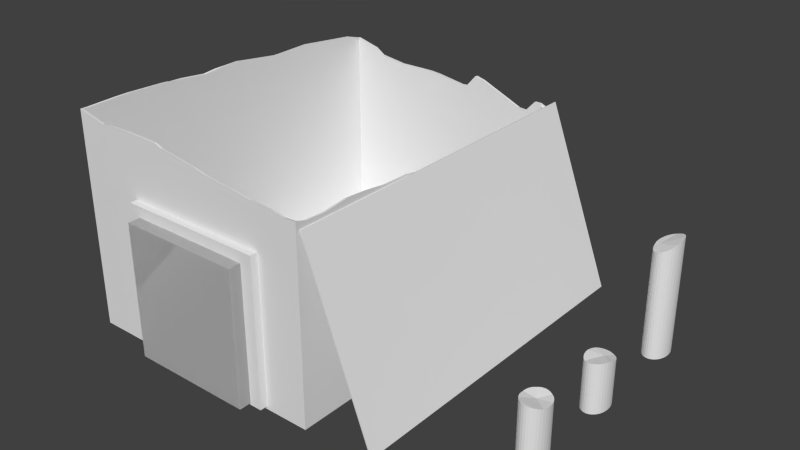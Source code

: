 # Source: egypt_farm_construction1.blend  (saved by Blender 2.75.0; exported with 4.5.12 LTS)
import bpy
from mathutils import Matrix  # noqa: F401  (used for matrix-valued properties, if any)

bpy.ops.wm.read_factory_settings(use_empty=True)
scene = bpy.context.scene
scene.name = 'Scene'

# ---- collections
col_collection_1 = bpy.data.collections.new('Collection 1'); scene.collection.children.link(col_collection_1)

# ---- materials (node trees are filled in below, after node groups)
mat_greek_farm_door = bpy.data.materials.new('greek_farm_door')
mat_greek_farm_door.alpha_threshold = 0.0
mat_greek_farm_door.use_transparent_shadow = False
mat_greek_farm_door.roughness = 0.5
mat_greek_farm_columns = bpy.data.materials.new('greek_farm_columns')
mat_greek_farm_columns.alpha_threshold = 0.0
mat_greek_farm_columns.use_transparent_shadow = False
mat_greek_farm_columns.roughness = 0.5
mat_greek_farm_walls = bpy.data.materials.new('greek_farm_walls')
mat_greek_farm_walls.alpha_threshold = 0.0
mat_greek_farm_walls.use_transparent_shadow = False
mat_greek_farm_walls.roughness = 0.5

# ---- material node trees

# ---- world
world_world = bpy.data.worlds.new('World'); scene.world = world_world
world_world.color = (0.05088, 0.05088, 0.05088)
world_world.use_sun_shadow = False
world_world.sun_shadow_jitter_overblur = 0.0
world_world.cycles.sampling_method = 'MANUAL'
world_world.cycles.sample_map_resolution = 256

# ---- meshes
me_plane_003 = bpy.data.meshes.new('Plane.003')
me_plane_003.from_pydata([(2.785, 1.104, -1.554), (2.784, 0.07227, -1.554), (2.763, 0.07226, -1.557), (2.763, 1.095, -1.557), (2.805, 1.112, -1.546), (2.805, 0.07227, -1.546), (2.741, 0.07226, -1.554), (2.741, 1.088, -1.554), (2.749, 1.09, -1.555), (2.824, 1.12, -1.531), (2.824, 0.07228, -1.531), (2.721, 0.07225, -1.546), (2.721, 1.082, -1.546), (2.841, 1.126, -1.512), (2.841, 0.07228, -1.512), (2.701, 0.07225, -1.531), (2.702, 1.076, -1.531), (2.855, 1.13, -1.489), (2.855, 0.07228, -1.489), (2.871, 0.07229, -1.433), (2.685, 0.07224, -1.512), (2.685, 1.07, -1.512), (2.86, 1.131, -1.476), (2.865, 1.132, -1.462), (2.865, 0.07228, -1.462), (2.671, 0.07224, -1.317), (2.661, 0.07224, -1.462), (2.671, 0.07224, -1.489), (2.671, 1.064, -1.489), (2.871, 1.13, -1.433), (2.763, 0.07226, -1.248), (2.661, 1.059, -1.462), (2.873, 1.127, -1.403), (2.873, 0.07229, -1.403), (2.721, 0.07225, -1.26), (2.865, 0.07228, -1.344), (2.652, 0.07224, -1.403), (2.654, 0.07224, -1.433), (2.655, 1.054, -1.433), (2.871, 1.122, -1.373), (2.871, 0.07229, -1.373), (2.741, 0.07226, -1.251), (2.685, 0.07224, -1.293), (2.805, 0.07227, -1.26), (2.661, 0.07224, -1.344), (2.653, 1.049, -1.403), (2.653, 1.051, -1.407), (2.865, 1.116, -1.344), (2.763, 1.05, -1.248), (2.762, 1.05, -1.248), (2.741, 1.042, -1.251), (2.721, 1.036, -1.26), (2.701, 0.07225, -1.274), (2.671, 1.03, -1.317), (2.685, 1.03, -1.293), (2.784, 0.07227, -1.251), (2.841, 0.07228, -1.293), (2.661, 1.032, -1.344), (2.654, 0.07224, -1.373), (2.655, 1.039, -1.373), (2.859, 1.112, -1.329), (2.855, 1.107, -1.317), (2.855, 0.07228, -1.317), (2.785, 1.059, -1.251), (2.702, 1.032, -1.274), (2.692, 1.031, -1.285), (2.805, 1.07, -1.26), (2.824, 0.07228, -1.274), (2.659, 1.033, -1.351), (2.841, 1.095, -1.293), (2.824, 1.083, -1.274), (2.822, 1.081, -1.272), (2.696, 1.057, -1.375), (2.784, 0.4659, -0.5953), (2.784, 0.07227, -0.5953), (2.763, 0.07226, -0.5982), (2.763, 0.4695, -0.5982), (2.805, 0.4637, -0.5865), (2.805, 0.07227, -0.5865), (2.824, 0.07228, -0.5722), (2.841, 0.07228, -0.553), (2.855, 0.07228, -0.5296), (2.865, 0.07228, -0.5028), (2.871, 0.07229, -0.4738), (2.873, 0.07229, -0.4437), (2.871, 0.07229, -0.4136), (2.865, 0.07228, -0.3846), (2.855, 0.07228, -0.3578), (2.841, 0.07228, -0.3344), (2.824, 0.07228, -0.3152), (2.805, 0.07227, -0.3009), (2.784, 0.07227, -0.2921), (2.763, 0.07226, -0.2892), (2.741, 0.07226, -0.2921), (2.721, 0.07225, -0.3009), (2.701, 0.07225, -0.3152), (2.685, 0.07224, -0.3344), (2.671, 0.07224, -0.3578), (2.661, 0.07224, -0.3846), (2.654, 0.07224, -0.4136), (2.652, 0.07224, -0.4437), (2.654, 0.07224, -0.4738), (2.661, 0.07224, -0.5028), (2.671, 0.07224, -0.5296), (2.685, 0.07224, -0.553), (2.701, 0.07225, -0.5722), (2.721, 0.07225, -0.5865), (2.741, 0.07226, -0.5953), (2.741, 0.4744, -0.5953), (2.807, 0.4637, -0.5849), (2.824, 0.4668, -0.5722), (2.841, 0.4717, -0.553), (2.855, 0.478, -0.5296), (2.863, 0.4838, -0.5082), (2.865, 0.4855, -0.5028), (2.871, 0.495, -0.4738), (2.873, 0.5049, -0.4437), (2.871, 0.5149, -0.4136), (2.867, 0.5205, -0.3967), (2.865, 0.5221, -0.3846), (2.855, 0.525, -0.3578), (2.841, 0.5268, -0.3344), (2.824, 0.5276, -0.3152), (2.805, 0.5272, -0.3009), (2.784, 0.5258, -0.2921), (2.763, 0.5232, -0.2892), (2.741, 0.5198, -0.2921), (2.721, 0.5155, -0.3009), (2.709, 0.5123, -0.3099), (2.702, 0.5134, -0.3152), (2.685, 0.5157, -0.3344), (2.671, 0.5172, -0.3578), (2.661, 0.5178, -0.3846), (2.655, 0.5176, -0.4136), (2.652, 0.5165, -0.4437), (2.653, 0.5163, -0.4469), (2.655, 0.5124, -0.4738), (2.661, 0.5075, -0.5028), (2.671, 0.5022, -0.5296), (2.672, 0.5018, -0.5317), (2.685, 0.4947, -0.553), (2.702, 0.4872, -0.5722), (2.721, 0.4804, -0.5865), (2.784, 0.5865, 0.2749), (2.784, 0.07227, 0.2749), (2.763, 0.07226, 0.2719), (2.763, 0.5923, 0.2719), (2.804, 0.5807, 0.2833), (2.805, 0.5807, 0.2837), (2.805, 0.07227, 0.2837), (2.824, 0.07228, 0.298), (2.841, 0.07228, 0.3172), (2.855, 0.07228, 0.3406), (2.865, 0.07228, 0.3673), (2.871, 0.07229, 0.3963), (2.873, 0.07229, 0.4265), (2.871, 0.07229, 0.4566), (2.865, 0.07228, 0.4856), (2.855, 0.07228, 0.5123), (2.841, 0.07228, 0.5357), (2.824, 0.07228, 0.555), (2.805, 0.07227, 0.5692), (2.784, 0.07227, 0.578), (2.763, 0.07226, 0.581), (2.741, 0.07226, 0.578), (2.721, 0.07225, 0.5692), (2.701, 0.07225, 0.555), (2.685, 0.07224, 0.5357), (2.671, 0.07224, 0.5123), (2.661, 0.07224, 0.4856), (2.654, 0.07224, 0.4566), (2.652, 0.07224, 0.4265), (2.654, 0.07224, 0.3963), (2.661, 0.07224, 0.3673), (2.671, 0.07224, 0.3406), (2.685, 0.07224, 0.3172), (2.701, 0.07225, 0.298), (2.721, 0.07225, 0.2837), (2.741, 0.07226, 0.2749), (2.741, 0.5974, 0.2749), (2.824, 0.5805, 0.298), (2.841, 0.5804, 0.3172), (2.855, 0.5804, 0.3406), (2.863, 0.5805, 0.3629), (2.865, 0.581, 0.3673), (2.871, 0.5846, 0.3963), (2.873, 0.5883, 0.4265), (2.871, 0.5919, 0.4566), (2.865, 0.5954, 0.4856), (2.864, 0.5957, 0.4879), (2.855, 0.6048, 0.5123), (2.841, 0.6142, 0.5357), (2.836, 0.6167, 0.5412), (2.824, 0.6218, 0.555), (2.805, 0.6283, 0.5692), (2.784, 0.6338, 0.578), (2.763, 0.638, 0.581), (2.741, 0.6409, 0.578), (2.721, 0.6423, 0.5692), (2.718, 0.6423, 0.5676), (2.702, 0.6408, 0.555), (2.685, 0.6371, 0.5357), (2.678, 0.6344, 0.5242), (2.671, 0.6338, 0.5123), (2.661, 0.6307, 0.4856), (2.655, 0.6258, 0.4566), (2.653, 0.62, 0.4288), (2.652, 0.6201, 0.4265), (2.655, 0.6194, 0.3963), (2.661, 0.6172, 0.3673), (2.671, 0.6135, 0.3406), (2.685, 0.6084, 0.3172), (2.689, 0.607, 0.313), (2.702, 0.6052, 0.298), (2.721, 0.6018, 0.2837), (2.769, 0.4921, -0.4881), (2.749, 0.5833, 0.396), (0.8979, 1.441, 1.07), (0.8976, 0.1151, 1.07), (0.8979, 1.441, 1.297), (0.8976, 0.1151, 1.297), (-0.4287, 1.441, 1.07), (-0.429, 0.1148, 1.07), (-0.4287, 1.441, 1.297), (-0.429, 0.1148, 1.297), (0.8871, 1.43, 1.085), (0.8868, 0.1259, 1.085), (0.8871, 1.43, 1.282), (0.8868, 0.1259, 1.282), (-0.4179, 1.43, 1.085), (-0.4182, 0.1256, 1.085), (-0.4179, 1.43, 1.282), (-0.4182, 0.1256, 1.282), (1.311, 1.739, 1.199), (1.921, 0.1224, 1.199), (1.311, 1.739, -1.945), (1.921, 0.1224, -1.945), (-0.3292, 0.1344, 1.396), (-0.329, 1.339, 1.396), (-0.3292, 0.1344, 1.186), (-0.329, 1.339, 1.186), (0.7859, 0.1346, 1.396), (0.7862, 1.34, 1.396), (0.7859, 0.1346, 1.186), (0.7862, 1.34, 1.186), (-0.326, 0.1378, 1.395), (-0.3257, 1.336, 1.395), (-0.326, 0.1378, 1.187), (-0.3257, 1.336, 1.187), (0.7827, 0.1381, 1.395), (0.783, 1.336, 1.395), (0.7827, 0.1381, 1.187), (0.783, 1.336, 1.187), (-0.326, 0.1378, 1.395), (-0.3257, 1.336, 1.395), (-0.326, 0.1378, 1.187), (-0.3257, 1.336, 1.187), (0.7827, 0.1381, 1.395), (0.783, 1.336, 1.395), (0.7827, 0.1381, 1.187), (0.783, 1.336, 1.187), (-0.3292, 0.1344, 1.396), (-0.329, 1.339, 1.396), (-0.3292, 0.1344, 1.186), (-0.329, 1.339, 1.186), (0.7859, 0.1346, 1.396), (0.7862, 1.34, 1.396), (0.7859, 0.1346, 1.186), (0.7862, 1.34, 1.186), (-1.024, 1.821, -2.024), (-1.025, 0.08908, -2.024), (-1.025, 0.08908, 1.23), (-1.024, 2.042, 1.23), (-1.024, 2.041, 1.165), (-1.024, 2.047, 0.894), (-1.024, 2.047, 0.7742), (-1.024, 2.032, 0.4273), (-1.024, 2.028, 0.3713), (-1.024, 2.024, 0.3588), (-1.024, 2.017, 0.2242), (-1.024, 1.992, -0.0006244), (-1.024, 1.99, -0.02382), (-1.024, 2.001, -0.1598), (-1.024, 2.003, -0.4057), (-1.024, 1.996, -0.4515), (-1.024, 1.941, -0.8534), (-1.024, 1.94, -0.9109), (-1.024, 1.945, -1.258), (-1.024, 1.942, -1.273), (-1.024, 1.883, -1.782), (-1.024, 1.878, -1.83), (1.3, 1.585, -2.024), (1.299, 0.08961, -2.024), (-1.006, 1.828, -2.024), (-0.7915, 1.773, -2.024), (-0.704, 1.716, -2.024), (-0.4487, 1.682, -2.024), (-0.355, 1.684, -2.024), (-0.1128, 1.686, -2.024), (-0.01305, 1.678, -2.024), (0.2621, 1.637, -2.024), (0.3224, 1.642, -2.024), (0.4185, 1.753, -2.024), (0.4985, 1.733, -2.024), (0.9, 1.564, -2.024), (0.9777, 1.56, -2.024), (1.068, 1.66, -2.024), (1.121, 1.659, -2.024), (1.299, 0.08961, 1.23), (1.3, 1.814, 1.23), (1.184, 1.807, 1.23), (1.077, 1.825, 1.23), (0.8596, 1.836, 1.23), (0.7446, 1.853, 1.23), (0.6229, 1.867, 1.23), (0.4121, 1.89, 1.23), (0.2737, 1.919, 1.23), (0.1226, 1.941, 1.23), (-0.07426, 1.969, 1.23), (-0.1345, 1.991, 1.23), (-0.3919, 1.996, 1.23), (-0.4579, 1.998, 1.23), (-0.6689, 1.991, 1.23), (-0.7517, 1.981, 1.23), (1.3, 1.569, -1.832), (1.3, 1.582, -1.614), (1.3, 1.567, -1.386), (1.3, 1.601, -1.285), (1.3, 1.685, -1.06), (1.3, 1.708, -0.7598), (1.3, 1.671, -0.5065), (1.3, 1.678, -0.2986), (1.3, 1.706, -0.161), (1.3, 1.747, 0.06882), (1.3, 1.754, 0.3056), (1.3, 1.784, 0.524), (1.3, 1.799, 0.7216), (1.3, 1.774, 0.9631), (1.3, 1.783, 1.132), (-1.014, 0.09992, 1.215), (-1.014, 0.09992, -2.009), (-1.012, 1.831, -2.006), (-1.012, 1.882, -1.833), (-1.012, 1.886, -1.8), (-1.012, 1.943, -1.305), (-1.012, 1.944, -1.271), (-1.012, 1.945, -1.267), (-1.012, 1.946, -1.25), (-1.012, 1.941, -0.9093), (-1.012, 1.942, -0.8664), (-1.012, 1.999, -0.4469), (-1.012, 2.003, -0.4178), (-1.012, 2.002, -0.262), (-1.012, 1.983, -0.03853), (-1.012, 1.987, -0.0004494), (-1.012, 2.026, 0.3554), (-1.012, 2.027, 0.3568), (-1.012, 2.044, 0.7561), (-1.012, 2.043, 0.8964), (-1.012, 2.037, 1.154), (-1.012, 2.039, 1.212), (1.288, 0.1004, 1.215), (-0.7529, 1.981, 1.212), (-0.653, 1.992, 1.212), (-0.454, 1.999, 1.212), (-0.3783, 1.997, 1.212), (-0.1342, 1.993, 1.212), (-0.06253, 1.966, 1.212), (0.1246, 1.94, 1.212), (0.293, 1.915, 1.212), (0.4111, 1.89, 1.212), (0.6352, 1.865, 1.212), (0.7474, 1.853, 1.212), (0.8769, 1.834, 1.212), (1.081, 1.824, 1.212), (1.205, 1.803, 1.212), (1.287, 1.808, 1.212), (1.288, 0.1004, -2.009), (1.287, 1.589, -2.007), (1.121, 1.657, -2.006), (1.061, 1.659, -2.006), (0.9743, 1.563, -2.007), (0.8823, 1.568, -2.007), (0.4981, 1.73, -2.006), (0.4089, 1.752, -2.006), (0.3186, 1.647, -2.006), (0.2458, 1.641, -2.007), (-0.01436, 1.68, -2.006), (-0.1262, 1.69, -2.006), (-0.3568, 1.687, -2.006), (-0.4648, 1.685, -2.006), (-0.7068, 1.718, -2.006), (-0.8098, 1.784, -2.006), (-1.004, 1.835, -2.006), (1.287, 1.785, 1.143), (1.287, 1.776, 0.9611), (1.287, 1.799, 0.7391), (1.287, 1.783, 0.5236), (1.287, 1.756, 0.3257), (1.287, 1.748, 0.06711), (1.287, 1.711, -0.1391), (1.287, 1.679, -0.2969), (1.287, 1.672, -0.4901), (1.287, 1.712, -0.7603), (1.287, 1.691, -1.038), (1.287, 1.598, -1.284), (1.287, 1.569, -1.371), (1.287, 1.585, -1.615), (1.287, 1.573, -1.819), (-1.013, 2.027, 0.3568), (-1.014, 1.946, -1.268), (2.786, 1.096, -1.542), (2.783, 0.08049, -1.542), (2.763, 0.08049, -1.545), (2.766, 1.087, -1.545), (2.805, 1.104, -1.534), (2.802, 0.0805, -1.534), (2.743, 0.08048, -1.542), (2.745, 1.079, -1.543), (2.753, 1.081, -1.545), (2.822, 1.111, -1.521), (2.819, 0.0805, -1.521), (2.724, 0.08048, -1.534), (2.726, 1.074, -1.536), (2.837, 1.116, -1.503), (2.835, 0.08051, -1.503), (2.706, 0.08048, -1.521), (2.708, 1.068, -1.523), (2.85, 1.121, -1.481), (2.847, 0.08051, -1.482), (2.862, 0.08051, -1.431), (2.691, 0.08047, -1.503), (2.693, 1.062, -1.505), (2.854, 1.121, -1.47), (2.858, 1.122, -1.458), (2.857, 0.08051, -1.457), (2.678, 0.08047, -1.324), (2.669, 0.08047, -1.457), (2.678, 0.08047, -1.482), (2.68, 1.056, -1.484), (2.864, 1.12, -1.432), (2.763, 0.08049, -1.26), (2.67, 1.051, -1.459), (2.866, 1.117, -1.405), (2.864, 0.08051, -1.403), (2.724, 0.08048, -1.271), (2.857, 0.08051, -1.348), (2.661, 0.08046, -1.403), (2.663, 0.08046, -1.431), (2.664, 1.047, -1.432), (2.864, 1.113, -1.378), (2.862, 0.08051, -1.375), (2.743, 0.08048, -1.263), (2.691, 0.08047, -1.302), (2.802, 0.0805, -1.271), (2.669, 0.08047, -1.348), (2.663, 1.043, -1.407), (2.662, 1.043, -1.409), (2.859, 1.107, -1.351), (2.765, 1.044, -1.263), (2.765, 1.044, -1.262), (2.745, 1.036, -1.265), (2.726, 1.03, -1.273), (2.706, 0.08048, -1.284), (2.68, 1.024, -1.325), (2.693, 1.024, -1.304), (2.783, 0.08049, -1.263), (2.835, 0.08051, -1.302), (2.67, 1.026, -1.35), (2.663, 0.08046, -1.375), (2.664, 1.033, -1.378), (2.855, 1.103, -1.338), (2.85, 1.099, -1.328), (2.847, 0.08051, -1.324), (2.785, 1.053, -1.266), (2.708, 1.026, -1.286), (2.699, 1.025, -1.296), (2.804, 1.064, -1.274), (2.819, 0.0805, -1.284), (2.669, 1.027, -1.358), (2.838, 1.087, -1.306), (2.822, 1.076, -1.288), (2.821, 1.074, -1.286), (2.7, 1.047, -1.379), (2.782, 0.4592, -0.5818), (2.783, 0.08049, -0.5833), (2.763, 0.08049, -0.586), (2.762, 0.4628, -0.5845), (2.801, 0.4571, -0.5737), (2.802, 0.0805, -0.5752), (2.819, 0.0805, -0.562), (2.835, 0.08051, -0.5443), (2.847, 0.08051, -0.5228), (2.857, 0.08051, -0.4982), (2.862, 0.08051, -0.4715), (2.864, 0.08051, -0.4437), (2.862, 0.08051, -0.4159), (2.857, 0.08051, -0.3892), (2.847, 0.08051, -0.3646), (2.835, 0.08051, -0.3431), (2.819, 0.0805, -0.3254), (2.802, 0.0805, -0.3122), (2.783, 0.08049, -0.3041), (2.763, 0.08049, -0.3014), (2.743, 0.08048, -0.3041), (2.724, 0.08048, -0.3122), (2.706, 0.08048, -0.3254), (2.691, 0.08047, -0.3431), (2.678, 0.08047, -0.3646), (2.669, 0.08047, -0.3892), (2.663, 0.08046, -0.4159), (2.661, 0.08046, -0.4437), (2.663, 0.08046, -0.4715), (2.669, 0.08047, -0.4982), (2.678, 0.08047, -0.5228), (2.691, 0.08047, -0.5443), (2.706, 0.08048, -0.562), (2.724, 0.08048, -0.5752), (2.743, 0.08048, -0.5833), (2.742, 0.4675, -0.5815), (2.803, 0.4566, -0.5726), (2.82, 0.4602, -0.5597), (2.835, 0.465, -0.5417), (2.848, 0.4711, -0.5197), (2.856, 0.4766, -0.4988), (2.857, 0.4786, -0.4943), (2.863, 0.4878, -0.4672), (2.864, 0.4974, -0.4392), (2.862, 0.5071, -0.4113), (2.86, 0.5115, -0.3963), (2.857, 0.5131, -0.3871), (2.848, 0.5158, -0.3628), (2.835, 0.5176, -0.3415), (2.82, 0.5183, -0.324), (2.803, 0.518, -0.311), (2.784, 0.5166, -0.3029), (2.764, 0.5142, -0.3001), (2.744, 0.5109, -0.3026), (2.725, 0.5068, -0.3105), (2.712, 0.5028, -0.3185), (2.705, 0.5046, -0.3253), (2.69, 0.5067, -0.343), (2.677, 0.5081, -0.3645), (2.668, 0.5087, -0.3889), (2.662, 0.5085, -0.4154), (2.66, 0.5075, -0.4429), (2.66, 0.5071, -0.4442), (2.662, 0.5038, -0.4692), (2.668, 0.4991, -0.496), (2.677, 0.4941, -0.5207), (2.677, 0.4935, -0.5216), (2.689, 0.4872, -0.5416), (2.705, 0.48, -0.5596), (2.722, 0.4733, -0.5731), (2.781, 0.5782, 0.2858), (2.783, 0.08049, 0.2869), (2.763, 0.08049, 0.2842), (2.761, 0.5837, 0.2834), (2.801, 0.5719, 0.2937), (2.802, 0.5726, 0.2951), (2.802, 0.0805, 0.295), (2.819, 0.0805, 0.3081), (2.835, 0.08051, 0.3258), (2.847, 0.08051, 0.3474), (2.857, 0.08051, 0.372), (2.862, 0.08051, 0.3987), (2.864, 0.08051, 0.4265), (2.862, 0.08051, 0.4542), (2.857, 0.08051, 0.4809), (2.847, 0.08051, 0.5055), (2.835, 0.08051, 0.5271), (2.819, 0.0805, 0.5448), (2.802, 0.0805, 0.5579), (2.783, 0.08049, 0.566), (2.763, 0.08049, 0.5688), (2.743, 0.08048, 0.566), (2.724, 0.08048, 0.5579), (2.706, 0.08048, 0.5448), (2.691, 0.08047, 0.5271), (2.678, 0.08047, 0.5055), (2.669, 0.08047, 0.4809), (2.663, 0.08046, 0.4542), (2.661, 0.08046, 0.4265), (2.663, 0.08046, 0.3987), (2.669, 0.08047, 0.372), (2.678, 0.08047, 0.3474), (2.691, 0.08047, 0.3258), (2.706, 0.08048, 0.3081), (2.724, 0.08048, 0.295), (2.743, 0.08048, 0.2869), (2.741, 0.5886, 0.2863), (2.819, 0.5724, 0.3082), (2.835, 0.5723, 0.3259), (2.847, 0.5723, 0.3475), (2.856, 0.5721, 0.3695), (2.857, 0.5731, 0.3737), (2.863, 0.5766, 0.4005), (2.865, 0.5801, 0.4283), (2.862, 0.5836, 0.456), (2.857, 0.5869, 0.4827), (2.856, 0.5868, 0.4861), (2.846, 0.5968, 0.5098), (2.833, 0.6059, 0.5311), (2.829, 0.6079, 0.5361), (2.818, 0.6133, 0.5476), (2.8, 0.6194, 0.5604), (2.781, 0.6246, 0.5682), (2.761, 0.6287, 0.5707), (2.742, 0.6314, 0.5678), (2.723, 0.6327, 0.5598), (2.722, 0.6322, 0.56), (2.706, 0.631, 0.5479), (2.691, 0.6275, 0.5307), (2.684, 0.6242, 0.5207), (2.677, 0.624, 0.508), (2.668, 0.6211, 0.484), (2.662, 0.6165, 0.4577), (2.659, 0.6097, 0.43), (2.66, 0.6104, 0.4264), (2.661, 0.6098, 0.3991), (2.667, 0.6077, 0.3728), (2.676, 0.6042, 0.3484), (2.689, 0.5993, 0.3269), (2.691, 0.5974, 0.3222), (2.705, 0.596, 0.3077), (2.722, 0.5928, 0.2946), (2.768, 0.4806, -0.4837), (2.747, 0.5716, 0.3982), (0.891, 1.434, 1.08), (0.8907, 0.122, 1.08), (0.891, 1.434, 1.288), (0.8907, 0.122, 1.288), (-0.4218, 1.434, 1.08), (-0.4221, 0.1217, 1.08), (-0.4218, 1.434, 1.288), (-0.4221, 0.1217, 1.288), (0.894, 1.437, 1.075), (0.8937, 0.119, 1.075), (0.894, 1.437, 1.292), (0.8937, 0.119, 1.292), (-0.4248, 1.437, 1.075), (-0.4251, 0.1187, 1.075), (-0.4248, 1.437, 1.292), (-0.4251, 0.1187, 1.292), (1.3, 1.735, 1.199), (1.91, 0.1182, 1.199), (1.3, 1.735, -1.945), (1.91, 0.1182, -1.945), (-0.3223, 0.1413, 1.386), (-0.322, 1.332, 1.386), (-0.3223, 0.1413, 1.196), (-0.322, 1.332, 1.196), (0.779, 0.1415, 1.386), (0.7793, 1.333, 1.386), (0.779, 0.1415, 1.196), (0.7793, 1.333, 1.196), (-0.3329, 0.1309, 1.405), (-0.3327, 1.343, 1.405), (-0.3329, 0.1309, 1.177), (-0.3327, 1.343, 1.177), (0.7896, 0.1312, 1.405), (0.7899, 1.343, 1.405), (0.7896, 0.1312, 1.177), (0.7899, 1.343, 1.177), (-0.3329, 0.1309, 1.405), (-0.3327, 1.343, 1.405), (-0.3329, 0.1309, 1.177), (-0.3327, 1.343, 1.177), (0.7896, 0.1312, 1.405), (0.7899, 1.343, 1.405), (0.7896, 0.1312, 1.177), (0.7899, 1.343, 1.177), (-0.3223, 0.1413, 1.386), (-0.322, 1.332, 1.386), (-0.3223, 0.1413, 1.196), (-0.322, 1.332, 1.196), (0.779, 0.1415, 1.386), (0.7793, 1.333, 1.386), (0.779, 0.1415, 1.196), (0.7793, 1.333, 1.196), (-1.016, 1.817, -2.013), (-1.018, 0.09601, -2.014), (-1.018, 0.09601, 1.22), (-1.018, 2.034, 1.221), (-1.017, 2.031, 1.166), (-1.017, 2.037, 0.8938), (-1.017, 2.037, 0.7743), (-1.017, 2.023, 0.4281), (-1.016, 2.02, 0.3736), (-1.015, 2.017, 0.3615), (-1.018, 2.007, 0.2262), (-1.018, 1.982, 0.001375), (-1.019, 1.979, -0.02288), (-1.018, 1.991, -0.1614), (-1.016, 1.994, -0.405), (-1.015, 1.988, -0.4494), (-1.015, 1.933, -0.8518), (-1.016, 1.931, -0.9108), (-1.016, 1.937, -1.257), (-1.015, 1.935, -1.271), (-1.015, 1.877, -1.781), (-1.015, 1.871, -1.827), (1.292, 1.58, -2.014), (1.292, 0.09654, -2.014), (-1.005, 1.821, -2.011), (-0.7958, 1.766, -2.012), (-0.7068, 1.708, -2.013), (-0.4488, 1.674, -2.011), (-0.3549, 1.676, -2.011), (-0.1132, 1.679, -2.011), (-0.01397, 1.67, -2.011), (0.2623, 1.63, -2.01), (0.3254, 1.636, -2.01), (0.4194, 1.744, -2.014), (0.4955, 1.724, -2.014), (0.899, 1.556, -2.012), (0.9808, 1.553, -2.011), (1.07, 1.651, -2.013), (1.119, 1.649, -2.013), (1.292, 0.09654, 1.22), (1.293, 1.806, 1.223), (1.183, 1.798, 1.22), (1.076, 1.816, 1.219), (0.8586, 1.828, 1.218), (0.7435, 1.844, 1.218), (0.622, 1.858, 1.218), (0.4108, 1.881, 1.218), (0.2723, 1.91, 1.219), (0.1213, 1.932, 1.219), (-0.0768, 1.961, 1.218), (-0.1361, 1.983, 1.218), (-0.3921, 1.988, 1.218), (-0.4578, 1.99, 1.218), (-0.6681, 1.982, 1.218), (-0.7521, 1.972, 1.219), (1.29, 1.562, -1.833), (1.29, 1.574, -1.615), (1.291, 1.558, -1.385), (1.292, 1.592, -1.279), (1.292, 1.677, -1.055), (1.29, 1.7, -0.7604), (1.29, 1.663, -0.5079), (1.291, 1.669, -0.2967), (1.291, 1.698, -0.1579), (1.291, 1.739, 0.07045), (1.291, 1.746, 0.3065), (1.292, 1.775, 0.5258), (1.292, 1.79, 0.7221), (1.291, 1.766, 0.9628), (1.291, 1.774, 1.134), (-1.021, 0.09299, 1.225), (-1.021, 0.09299, -2.018), (-1.019, 1.825, -2.016), (-1.018, 1.873, -1.829), (-1.019, 1.876, -1.798), (-1.019, 1.933, -1.303), (-1.022, 1.939, -1.27), (-1.022, 1.939, -1.266), (-1.02, 1.937, -1.25), (-1.02, 1.932, -0.9092), (-1.019, 1.933, -0.8654), (-1.019, 1.99, -0.4443), (-1.019, 1.994, -0.416), (-1.02, 1.994, -0.2621), (-1.022, 1.977, -0.03887), (-1.021, 1.98, 0.0009272), (-1.021, 2.019, 0.3573), (-1.021, 2.019, 0.359), (-1.021, 2.036, 0.7566), (-1.021, 2.036, 0.8962), (-1.021, 2.03, 1.154), (-1.02, 2.032, 1.221), (1.295, 0.09352, 1.225), (-0.7535, 1.972, 1.224), (-0.6525, 1.984, 1.223), (-0.454, 1.99, 1.223), (-0.3785, 1.988, 1.223), (-0.136, 1.984, 1.223), (-0.0642, 1.957, 1.224), (0.1234, 1.932, 1.225), (0.2913, 1.907, 1.224), (0.4097, 1.881, 1.224), (0.6342, 1.857, 1.224), (0.7463, 1.844, 1.224), (0.8763, 1.826, 1.225), (1.08, 1.815, 1.225), (1.205, 1.796, 1.226), (1.292, 1.802, 1.225), (1.295, 0.09352, -2.018), (1.291, 1.582, -2.02), (1.119, 1.649, -2.018), (1.066, 1.65, -2.016), (0.978, 1.553, -2.013), (0.8797, 1.561, -2.019), (0.4958, 1.723, -2.02), (0.414, 1.743, -2.015), (0.3236, 1.637, -2.011), (0.2449, 1.632, -2.016), (-0.01539, 1.671, -2.017), (-0.1263, 1.68, -2.017), (-0.3567, 1.678, -2.017), (-0.4657, 1.676, -2.017), (-0.7102, 1.709, -2.017), (-0.8129, 1.775, -2.015), (-1.004, 1.824, -2.014), (1.295, 1.777, 1.147), (1.294, 1.767, 0.9606), (1.295, 1.79, 0.7381), (1.296, 1.775, 0.5253), (1.296, 1.748, 0.3275), (1.295, 1.739, 0.069), (1.295, 1.702, -0.136), (1.295, 1.67, -0.2948), (1.295, 1.663, -0.4904), (1.294, 1.702, -0.761), (1.294, 1.681, -1.036), (1.296, 1.591, -1.279), (1.296, 1.56, -1.367), (1.294, 1.575, -1.615), (1.294, 1.563, -1.818), (-1.013, 2.015, 0.3593), (-1.015, 1.934, -1.266)], [], [(0, 1, 2, 3), (4, 5, 1, 0), (2, 1, 5, 10, 14, 18, 24, 19, 33, 40, 35, 62, 56, 67, 43, 55, 30, 41, 34, 52, 42, 25, 44, 58, 36, 37, 26, 27, 20, 15, 11, 6), (6, 7, 8, 3, 2), (9, 10, 5, 4), (7, 6, 11, 12), (13, 14, 10, 9), (12, 11, 15, 16), (17, 18, 14, 13), (16, 15, 20, 21), (18, 17, 22, 23, 24), (21, 20, 27, 28), (29, 19, 24, 23), (28, 27, 26, 31), (32, 33, 19, 29), (31, 26, 37, 38), (39, 40, 33, 32), (36, 45, 46, 38, 37), (47, 35, 40, 39), (30, 48, 49, 50, 41), (51, 34, 41, 50), (53, 25, 42, 54), (57, 44, 25, 53), (45, 36, 58, 59), (35, 47, 60, 61, 62), (48, 30, 55, 63), (64, 52, 34, 51), (52, 64, 65, 54, 42), (63, 55, 43, 66), (44, 57, 68, 59, 58), (69, 56, 62, 61), (67, 70, 71, 66, 43), (70, 67, 56, 69), (65, 72, 68, 57, 53, 54), (49, 71, 70, 69, 61, 60, 72, 65, 64, 51, 50), (68, 72, 46, 45, 59), (71, 49, 48, 63, 66), (72, 60, 47, 39, 32, 29, 23, 22), (46, 72, 8, 7, 12, 16, 21, 28, 31, 38), (72, 22, 17, 13, 9, 4, 0, 3, 8), (73, 74, 75, 76), (77, 78, 74, 73), (75, 74, 78, 79, 80, 81, 82, 83, 84, 85, 86, 87, 88, 89, 90, 91, 92, 93, 94, 95, 96, 97, 98, 99, 100, 101, 102, 103, 104, 105, 106, 107), (76, 75, 107, 108), (78, 77, 109, 110, 79), (111, 80, 79, 110), (112, 81, 80, 111), (81, 112, 113, 114, 82), (115, 83, 82, 114), (116, 84, 83, 115), (117, 85, 84, 116), (85, 117, 118, 119, 86), (120, 87, 86, 119), (121, 88, 87, 120), (122, 89, 88, 121), (123, 90, 89, 122), (124, 91, 90, 123), (125, 92, 91, 124), (126, 93, 92, 125), (127, 94, 93, 126), (94, 127, 128, 129, 95), (130, 96, 95, 129), (131, 97, 96, 130), (132, 98, 97, 131), (133, 99, 98, 132), (134, 100, 99, 133), (100, 134, 135, 136, 101), (137, 102, 101, 136), (138, 103, 102, 137), (103, 138, 139, 140, 104), (141, 105, 104, 140), (142, 106, 105, 141), (108, 107, 106, 142), (128, 215, 135, 134, 133, 132, 131, 130, 129), (118, 215, 128, 127, 126, 125, 124, 123, 122, 121, 120, 119), (135, 215, 139, 138, 137, 136), (215, 118, 117, 116, 115, 114, 113), (139, 215, 109, 77, 73, 76, 108, 142, 141, 140), (215, 113, 112, 111, 110, 109), (143, 144, 145, 146), (144, 143, 147, 148, 149), (145, 144, 149, 150, 151, 152, 153, 154, 155, 156, 157, 158, 159, 160, 161, 162, 163, 164, 165, 166, 167, 168, 169, 170, 171, 172, 173, 174, 175, 176, 177, 178), (146, 145, 178, 179), (180, 150, 149, 148), (181, 151, 150, 180), (182, 152, 151, 181), (152, 182, 183, 184, 153), (185, 154, 153, 184), (186, 155, 154, 185), (187, 156, 155, 186), (188, 157, 156, 187), (157, 188, 189, 190, 158), (191, 159, 158, 190), (159, 191, 192, 193, 160), (194, 161, 160, 193), (195, 162, 161, 194), (196, 163, 162, 195), (197, 164, 163, 196), (198, 165, 164, 197), (165, 198, 199, 200, 166), (201, 167, 166, 200), (167, 201, 202, 203, 168), (204, 169, 168, 203), (205, 170, 169, 204), (170, 205, 206, 207, 171), (208, 172, 171, 207), (209, 173, 172, 208), (210, 174, 173, 209), (211, 175, 174, 210), (175, 211, 212, 213, 176), (214, 177, 176, 213), (179, 178, 177, 214), (202, 216, 206, 205, 204, 203), (199, 192, 191, 190, 189, 216, 202, 201, 200), (206, 216, 212, 211, 210, 209, 208, 207), (192, 199, 198, 197, 196, 195, 194, 193), (216, 189, 188, 187, 186, 185, 184, 183), (212, 216, 147, 143, 146, 179, 214, 213), (216, 183, 182, 181, 180, 148, 147), (219, 217, 221, 223), (224, 222, 218, 220), (219, 223, 224, 220), (217, 219, 220, 218), (221, 217, 218, 222), (223, 221, 222, 224), (231, 227, 225, 229), (228, 232, 230, 226), (228, 227, 231, 232), (226, 225, 227, 228), (230, 229, 225, 226), (232, 231, 229, 230), (233, 234, 236, 235), (238, 240, 239, 237), (240, 244, 243, 239), (244, 242, 241, 243), (242, 238, 237, 241), (237, 239, 243, 241), (242, 244, 240, 238), (245, 246, 248, 247), (247, 248, 252, 251), (251, 252, 250, 249), (249, 250, 246, 245), (249, 245, 247, 251), (246, 250, 252, 248), (253, 254, 256, 255), (255, 256, 260, 259), (259, 260, 258, 257), (257, 258, 254, 253), (257, 253, 255, 259), (254, 258, 260, 256), (262, 264, 263, 261), (264, 268, 267, 263), (268, 266, 265, 267), (266, 262, 261, 265), (261, 263, 267, 265), (266, 268, 264, 262), (269, 270, 271, 272, 273, 274, 275, 276, 277, 278, 279, 280, 281, 282, 283, 284, 285, 286, 287, 288, 289, 290), (291, 292, 270, 269, 293, 294, 295, 296, 297, 298, 299, 300, 301, 302, 303, 304, 305, 306, 307), (271, 270, 292, 308), (272, 271, 308, 309, 310, 311, 312, 313, 314, 315, 316, 317, 318, 319, 320, 321, 322, 323), (309, 308, 292, 291, 324, 325, 326, 327, 328, 329, 330, 331, 332, 333, 334, 335, 336, 337, 338), (339, 340, 341, 342, 343, 344, 345, 346, 347, 348, 349, 350, 351, 352, 353, 354, 355, 356, 357, 358, 359, 360), (361, 339, 360, 362, 363, 364, 365, 366, 367, 368, 369, 370, 371, 372, 373, 374, 375, 376), (361, 377, 340, 339), (340, 377, 378, 379, 380, 381, 382, 383, 384, 385, 386, 387, 388, 389, 390, 391, 392, 393, 341), (377, 361, 376, 394, 395, 396, 397, 398, 399, 400, 401, 402, 403, 404, 405, 406, 407, 408, 378), (276, 409, 277), (275, 357, 356, 409, 276), (277, 409, 278), (274, 358, 357, 275), (355, 409, 356), (278, 409, 279), (273, 359, 358, 274), (409, 355, 354, 280, 279), (323, 362, 360, 359, 273, 272), (280, 354, 353, 281), (322, 363, 362, 323), (281, 353, 352, 282), (321, 364, 363, 322), (282, 352, 351, 283), (320, 365, 364, 321), (283, 351, 350, 284), (319, 366, 365, 320), (284, 350, 349, 285), (318, 367, 366, 319), (285, 349, 348, 286), (317, 368, 367, 318), (286, 348, 347, 410, 287), (316, 369, 368, 317), (346, 410, 347), (287, 410, 288), (315, 370, 369, 316), (345, 410, 346), (288, 410, 344, 343, 289), (314, 371, 370, 315), (344, 410, 345), (289, 343, 342, 290), (313, 372, 371, 314), (290, 342, 341, 393, 293, 269), (312, 373, 372, 313), (392, 294, 293, 393), (311, 374, 373, 312), (391, 295, 294, 392), (310, 375, 374, 311), (390, 296, 295, 391), (338, 394, 376, 375, 310, 309), (389, 297, 296, 390), (394, 338, 337, 395), (388, 298, 297, 389), (395, 337, 336, 396), (387, 299, 298, 388), (396, 336, 335, 397), (386, 300, 299, 387), (397, 335, 334, 398), (385, 301, 300, 386), (398, 334, 333, 399), (384, 302, 301, 385), (399, 333, 332, 400), (383, 303, 302, 384), (400, 332, 331, 401), (382, 304, 303, 383), (401, 331, 330, 402), (381, 305, 304, 382), (402, 330, 329, 403), (380, 306, 305, 381), (403, 329, 328, 404), (379, 307, 306, 380), (404, 328, 327, 405), (408, 324, 291, 307, 379, 378), (405, 327, 326, 406), (407, 325, 324, 408), (406, 326, 325, 407), (414, 411, 412, 413), (411, 415, 416, 412), (417, 413, 412, 416, 421, 425, 429, 435, 430, 444, 451, 446, 473, 467, 478, 454, 466, 441, 452, 445, 463, 453, 436, 455, 469, 447, 448, 437, 438, 431, 426, 422), (413, 417, 418, 419, 414), (415, 420, 421, 416), (423, 418, 417, 422), (420, 424, 425, 421), (427, 423, 422, 426), (424, 428, 429, 425), (432, 427, 426, 431), (435, 429, 428, 433, 434), (439, 432, 431, 438), (434, 440, 430, 435), (442, 439, 438, 437), (440, 443, 444, 430), (449, 442, 437, 448), (443, 450, 451, 444), (448, 447, 456, 457, 449), (450, 458, 446, 451), (452, 441, 459, 460, 461), (461, 462, 445, 452), (465, 464, 436, 453), (464, 468, 455, 436), (470, 456, 447, 469), (473, 446, 458, 471, 472), (474, 459, 441, 466), (462, 475, 463, 445), (453, 463, 475, 476, 465), (477, 474, 466, 454), (469, 455, 468, 479, 470), (472, 480, 467, 473), (454, 478, 481, 482, 477), (480, 481, 478, 467), (465, 476, 483, 479, 468, 464), (461, 460, 482, 481, 480, 472, 471, 483, 476, 475, 462), (470, 479, 483, 457, 456), (477, 482, 460, 459, 474), (433, 483, 471, 458, 450, 443, 440, 434), (449, 457, 483, 419, 418, 423, 427, 432, 439, 442), (419, 483, 433, 428, 424, 420, 415, 411, 414), (487, 484, 485, 486), (484, 488, 489, 485), (518, 486, 485, 489, 490, 491, 492, 493, 494, 495, 496, 497, 498, 499, 500, 501, 502, 503, 504, 505, 506, 507, 508, 509, 510, 511, 512, 513, 514, 515, 516, 517), (519, 487, 486, 518), (490, 489, 488, 520, 521), (521, 522, 491, 490), (522, 523, 492, 491), (493, 492, 523, 524, 525), (525, 526, 494, 493), (526, 527, 495, 494), (527, 528, 496, 495), (497, 496, 528, 529, 530), (530, 531, 498, 497), (531, 532, 499, 498), (532, 533, 500, 499), (533, 534, 501, 500), (534, 535, 502, 501), (535, 536, 503, 502), (536, 537, 504, 503), (537, 538, 505, 504), (506, 505, 538, 539, 540), (540, 541, 507, 506), (541, 542, 508, 507), (542, 543, 509, 508), (543, 544, 510, 509), (544, 545, 511, 510), (512, 511, 545, 546, 547), (547, 548, 513, 512), (548, 549, 514, 513), (515, 514, 549, 550, 551), (551, 552, 516, 515), (552, 553, 517, 516), (553, 519, 518, 517), (540, 539, 626, 546, 545, 544, 543, 542, 541), (530, 529, 626, 539, 538, 537, 536, 535, 534, 533, 532, 531), (547, 546, 626, 550, 549, 548), (524, 626, 529, 528, 527, 526, 525), (551, 550, 626, 520, 488, 484, 487, 519, 553, 552), (520, 626, 524, 523, 522, 521), (557, 554, 555, 556), (560, 555, 554, 558, 559), (589, 556, 555, 560, 561, 562, 563, 564, 565, 566, 567, 568, 569, 570, 571, 572, 573, 574, 575, 576, 577, 578, 579, 580, 581, 582, 583, 584, 585, 586, 587, 588), (590, 557, 556, 589), (559, 591, 561, 560), (591, 592, 562, 561), (592, 593, 563, 562), (564, 563, 593, 594, 595), (595, 596, 565, 564), (596, 597, 566, 565), (597, 598, 567, 566), (598, 599, 568, 567), (569, 568, 599, 600, 601), (601, 602, 570, 569), (571, 570, 602, 603, 604), (604, 605, 572, 571), (605, 606, 573, 572), (606, 607, 574, 573), (607, 608, 575, 574), (608, 609, 576, 575), (577, 576, 609, 610, 611), (611, 612, 578, 577), (579, 578, 612, 613, 614), (614, 615, 580, 579), (615, 616, 581, 580), (582, 581, 616, 617, 618), (618, 619, 583, 582), (619, 620, 584, 583), (620, 621, 585, 584), (621, 622, 586, 585), (587, 586, 622, 623, 624), (624, 625, 588, 587), (625, 590, 589, 588), (614, 613, 627, 617, 616, 615), (611, 610, 603, 602, 601, 600, 627, 613, 612), (618, 617, 627, 623, 622, 621, 620, 619), (604, 603, 610, 609, 608, 607, 606, 605), (594, 627, 600, 599, 598, 597, 596, 595), (624, 623, 627, 558, 554, 557, 590, 625), (558, 627, 594, 593, 592, 591, 559), (634, 630, 628, 632), (631, 635, 633, 629), (631, 630, 634, 635), (629, 628, 630, 631), (633, 632, 628, 629), (635, 634, 632, 633), (638, 636, 640, 642), (643, 641, 637, 639), (638, 642, 643, 639), (636, 638, 639, 637), (640, 636, 637, 641), (642, 640, 641, 643), (646, 647, 645, 644), (648, 649, 651, 650), (650, 651, 655, 654), (654, 655, 653, 652), (652, 653, 649, 648), (652, 648, 650, 654), (649, 653, 655, 651), (657, 659, 658, 656), (659, 663, 662, 658), (663, 661, 660, 662), (661, 657, 656, 660), (656, 658, 662, 660), (661, 663, 659, 657), (665, 667, 666, 664), (667, 671, 670, 666), (671, 669, 668, 670), (669, 665, 664, 668), (664, 666, 670, 668), (669, 671, 667, 665), (672, 673, 675, 674), (674, 675, 679, 678), (678, 679, 677, 676), (676, 677, 673, 672), (676, 672, 674, 678), (673, 677, 679, 675), (701, 680, 681, 682, 683, 684, 685, 686, 687, 688, 689, 690, 691, 692, 693, 694, 695, 696, 697, 698, 699, 700), (718, 702, 703, 681, 680, 704, 705, 706, 707, 708, 709, 710, 711, 712, 713, 714, 715, 716, 717), (719, 682, 681, 703), (734, 683, 682, 719, 720, 721, 722, 723, 724, 725, 726, 727, 728, 729, 730, 731, 732, 733), (749, 720, 719, 703, 702, 735, 736, 737, 738, 739, 740, 741, 742, 743, 744, 745, 746, 747, 748), (771, 750, 751, 752, 753, 754, 755, 756, 757, 758, 759, 760, 761, 762, 763, 764, 765, 766, 767, 768, 769, 770), (787, 772, 750, 771, 773, 774, 775, 776, 777, 778, 779, 780, 781, 782, 783, 784, 785, 786), (750, 772, 788, 751), (752, 751, 788, 789, 790, 791, 792, 793, 794, 795, 796, 797, 798, 799, 800, 801, 802, 803, 804), (789, 788, 772, 787, 805, 806, 807, 808, 809, 810, 811, 812, 813, 814, 815, 816, 817, 818, 819), (688, 687, 820), (687, 686, 768, 767, 820), (689, 688, 820), (686, 685, 769, 768), (767, 766, 820), (690, 689, 820), (685, 684, 770, 769), (690, 820, 766, 765, 691), (683, 734, 773, 771, 770, 684), (692, 691, 765, 764), (734, 733, 774, 773), (693, 692, 764, 763), (733, 732, 775, 774), (694, 693, 763, 762), (732, 731, 776, 775), (695, 694, 762, 761), (731, 730, 777, 776), (696, 695, 761, 760), (730, 729, 778, 777), (697, 696, 760, 759), (729, 728, 779, 778), (698, 697, 759, 758, 821), (728, 727, 780, 779), (758, 757, 821), (699, 698, 821), (727, 726, 781, 780), (757, 756, 821), (700, 699, 821, 755, 754), (726, 725, 782, 781), (756, 755, 821), (701, 700, 754, 753), (725, 724, 783, 782), (680, 701, 753, 752, 804, 704), (724, 723, 784, 783), (804, 803, 705, 704), (723, 722, 785, 784), (803, 802, 706, 705), (722, 721, 786, 785), (802, 801, 707, 706), (720, 749, 805, 787, 786, 721), (801, 800, 708, 707), (806, 805, 749, 748), (800, 799, 709, 708), (807, 806, 748, 747), (799, 798, 710, 709), (808, 807, 747, 746), (798, 797, 711, 710), (809, 808, 746, 745), (797, 796, 712, 711), (810, 809, 745, 744), (796, 795, 713, 712), (811, 810, 744, 743), (795, 794, 714, 713), (812, 811, 743, 742), (794, 793, 715, 714), (813, 812, 742, 741), (793, 792, 716, 715), (814, 813, 741, 740), (792, 791, 717, 716), (815, 814, 740, 739), (791, 790, 718, 717), (816, 815, 739, 738), (789, 819, 735, 702, 718, 790), (817, 816, 738, 737), (819, 818, 736, 735), (818, 817, 737, 736), (233, 235, 646, 644), (234, 233, 644, 645), (236, 234, 645, 647), (235, 236, 647, 646)])
me_plane_003.polygons.foreach_set('material_index', [1, 1, 1, 1, 1, 1, 1, 1, 1, 1, 1, 1, 1, 1, 1, 1, 1, 1, 1, 1, 1, 1, 1, 1, 1, 1, 1, 1, 1, 1, 1, 1, 1, 1, 1, 1, 1, 1, 1, 1, 1, 1, 1, 1, 1, 1, 1, 1, 1, 1, 1, 1, 1, 1, 1, 1, 1, 1, 1, 1, 1, 1, 1, 1, 1, 1, 1, 1, 1, 1, 1, 1, 1, 1, 1, 1, 1, 1, 1, 1, 1, 1, 1, 1, 1, 1, 1, 1, 1, 1, 1, 1, 1, 1, 1, 1, 1, 1, 1, 1, 1, 1, 1, 1, 1, 1, 1, 1, 1, 1, 1, 1, 1, 1, 1, 1, 1, 1, 1, 1, 1, 1, 1, 1, 1, 1, 1, 1, 1, 1, 1, 0, 0, 0, 0, 0, 0, 0, 0, 0, 0, 0, 0, 0, 0, 0, 0, 0, 0, 0, 0, 0, 0, 0, 0, 0, 2, 2, 2, 2, 2, 2, 2, 2, 2, 2, 2, 2, 2, 2, 2, 2, 2, 2, 2, 2, 2, 2, 2, 2, 2, 2, 2, 2, 2, 2, 2, 2, 2, 2, 2, 2, 2, 2, 2, 2, 2, 2, 2, 2, 2, 2, 2, 2, 2, 2, 2, 2, 2, 2, 2, 2, 2, 2, 2, 2, 2, 2, 2, 2, 2, 2, 2, 2, 2, 2, 2, 2, 2, 2, 2, 2, 1, 1, 1, 1, 1, 1, 1, 1, 1, 1, 1, 1, 1, 1, 1, 1, 1, 1, 1, 1, 1, 1, 1, 1, 1, 1, 1, 1, 1, 1, 1, 1, 1, 1, 1, 1, 1, 1, 1, 1, 1, 1, 1, 1, 1, 1, 1, 1, 1, 1, 1, 1, 1, 1, 1, 1, 1, 1, 1, 1, 1, 1, 1, 1, 1, 1, 1, 1, 1, 1, 1, 1, 1, 1, 1, 1, 1, 1, 1, 1, 1, 1, 1, 1, 1, 1, 1, 1, 1, 1, 1, 1, 1, 1, 1, 1, 1, 1, 1, 1, 1, 1, 1, 1, 1, 1, 1, 1, 1, 1, 1, 1, 1, 1, 1, 1, 1, 1, 1, 1, 1, 1, 1, 1, 1, 1, 1, 1, 1, 1, 1, 0, 0, 0, 0, 0, 0, 0, 0, 0, 0, 0, 0, 0, 0, 0, 0, 0, 0, 0, 0, 0, 0, 0, 0, 0, 2, 2, 2, 2, 2, 2, 2, 2, 2, 2, 2, 2, 2, 2, 2, 2, 2, 2, 2, 2, 2, 2, 2, 2, 2, 2, 2, 2, 2, 2, 2, 2, 2, 2, 2, 2, 2, 2, 2, 2, 2, 2, 2, 2, 2, 2, 2, 2, 2, 2, 2, 2, 2, 2, 2, 2, 2, 2, 2, 2, 2, 2, 2, 2, 2, 2, 2, 2, 2, 2, 2, 2, 2, 2, 2, 2, 0, 0, 0, 0])
_uv = me_plane_003.uv_layers.new(name='UVMap')
_uv.uv.foreach_set('vector', [0.5687, 0.675, 0.5687, 0.44, 0.5491, 0.44, 0.5491, 0.673, 0.5876, 0.6768, 0.5876, 0.44, 0.5687, 0.44, 0.5687, 0.675, 0.5491, 0.5867, 0.5687, 0.5838, 0.5876, 0.5752, 0.605, 0.5612, 0.6202, 0.5423, 0.6327, 0.5194, 0.642, 0.4932, 0.6478, 0.4649, 0.6497, 0.4353, 0.6478, 0.4058, 0.642, 0.3774, 0.6327, 0.3512, 0.6202, 0.3283, 0.605, 0.3095, 0.5876, 0.2955, 0.5687, 0.2869, 0.5491, 0.284, 0.5294, 0.2869, 0.5105, 0.2955, 0.4931, 0.3095, 0.4779, 0.3283, 0.4654, 0.3512, 0.4561, 0.3774, 0.4503, 0.4058, 0.4484, 0.4353, 0.4503, 0.4649, 0.4561, 0.4932, 0.4654, 0.5194, 0.4779, 0.5424, 0.4931, 0.5612, 0.5105, 0.5752, 0.5294, 0.5838, 0.5294, 0.44, 0.5294, 0.6712, 0.5367, 0.6717, 0.5491, 0.673, 0.5491, 0.44, 0.605, 0.6785, 0.605, 0.44, 0.5876, 0.44, 0.5876, 0.6768, 0.5294, 0.6712, 0.5294, 0.44, 0.5105, 0.44, 0.5105, 0.6699, 0.6202, 0.6798, 0.6202, 0.44, 0.605, 0.44, 0.605, 0.6785, 0.5105, 0.6699, 0.5105, 0.44, 0.4931, 0.44, 0.4931, 0.6685, 0.5326, 0.6809, 0.5326, 0.44, 0.5478, 0.44, 0.5478, 0.6798, 0.4931, 0.6685, 0.4931, 0.44, 0.4779, 0.44, 0.4779, 0.6671, 0.5326, 0.44, 0.5326, 0.6809, 0.524, 0.6812, 0.5152, 0.6812, 0.5152, 0.44, 0.5478, 0.6671, 0.5478, 0.44, 0.5326, 0.44, 0.5326, 0.6658, 0.4963, 0.6809, 0.4963, 0.44, 0.5152, 0.44, 0.5152, 0.6812, 0.5326, 0.6658, 0.5326, 0.44, 0.5152, 0.44, 0.5152, 0.6646, 0.4766, 0.6801, 0.4766, 0.44, 0.4963, 0.44, 0.4963, 0.6809, 0.5152, 0.6646, 0.5152, 0.44, 0.4963, 0.44, 0.4963, 0.6635, 0.457, 0.6791, 0.457, 0.44, 0.4766, 0.44, 0.4766, 0.6801, 0.4766, 0.44, 0.4766, 0.6624, 0.4796, 0.6628, 0.4963, 0.6635, 0.4963, 0.44, 0.4381, 0.6777, 0.4381, 0.44, 0.457, 0.44, 0.457, 0.6791, 0.5491, 0.44, 0.5491, 0.6626, 0.5483, 0.6626, 0.5294, 0.6608, 0.5294, 0.44, 0.5105, 0.6594, 0.5105, 0.44, 0.5294, 0.44, 0.5294, 0.6608, 0.622, 0.658, 0.622, 0.44, 0.6068, 0.44, 0.6068, 0.6581, 0.4381, 0.6585, 0.4381, 0.44, 0.4207, 0.44, 0.4207, 0.658, 0.4766, 0.6624, 0.4766, 0.44, 0.457, 0.44, 0.457, 0.6601, 0.4381, 0.44, 0.4381, 0.6777, 0.4286, 0.6768, 0.4207, 0.6756, 0.4207, 0.44, 0.5491, 0.6626, 0.5491, 0.44, 0.5687, 0.44, 0.5687, 0.6647, 0.4931, 0.6586, 0.4931, 0.44, 0.5105, 0.44, 0.5105, 0.6594, 0.4931, 0.44, 0.4931, 0.6586, 0.4844, 0.6583, 0.4779, 0.6581, 0.4779, 0.44, 0.5687, 0.6647, 0.5687, 0.44, 0.5876, 0.44, 0.5876, 0.6672, 0.4381, 0.44, 0.4381, 0.6585, 0.4431, 0.6588, 0.457, 0.6601, 0.457, 0.44, 0.4055, 0.6728, 0.4055, 0.44, 0.4207, 0.44, 0.4207, 0.6756, 0.605, 0.44, 0.605, 0.67, 0.6026, 0.6697, 0.5876, 0.6672, 0.5876, 0.44, 0.4037, 0.67, 0.4037, 0.44, 0.4189, 0.44, 0.4189, 0.6728, 0.0, 0.0, 0.0, 0.0, 0.0, 0.0, 0.0, 0.0, 0.0, 0.0, 0.0, 0.0, 0.0, 0.0, 0.0, 0.0, 0.0, 0.0, 0.0, 0.0, 0.0, 0.0, 0.0, 0.0, 0.0, 0.0, 0.0, 0.0, 0.0, 0.0, 0.0, 0.0, 0.0, 0.0, 0.0, 0.0, 0.0, 0.0, 0.0, 0.0, 0.0, 0.0, 0.0, 0.0, 0.0, 0.0, 0.0, 0.0, 0.0, 0.0, 0.0, 0.0, 0.0, 0.0, 0.0, 0.0, 0.0, 0.0, 0.0, 0.0, 0.0, 0.0, 0.0, 0.0, 0.0, 0.0, 0.0, 0.0, 0.0, 0.0, 0.0, 0.0, 0.0, 0.0, 0.0, 0.0, 0.0, 0.0, 0.0, 0.0, 0.0, 0.0, 0.0, 0.0, 0.0, 0.0, 0.0, 0.0, 0.0, 0.0, 0.0, 0.0, 0.0, 0.0, 0.0, 0.0, 0.0, 0.0, 0.0, 0.0, 0.0, 0.0, 0.0, 0.0, 0.0, 0.0, 0.0, 0.0, 0.5687, 0.5296, 0.5687, 0.44, 0.5491, 0.44, 0.5491, 0.5305, 0.5876, 0.5291, 0.5876, 0.44, 0.5687, 0.44, 0.5687, 0.5296, 0.5491, 0.5555, 0.5687, 0.5526, 0.5876, 0.544, 0.605, 0.53, 0.6202, 0.5112, 0.6327, 0.4882, 0.642, 0.4621, 0.6478, 0.4337, 0.6497, 0.4041, 0.6478, 0.3746, 0.642, 0.3462, 0.6327, 0.3201, 0.6202, 0.2971, 0.605, 0.2783, 0.5876, 0.2643, 0.5687, 0.2557, 0.5491, 0.2528, 0.5294, 0.2557, 0.5105, 0.2643, 0.4931, 0.2783, 0.4779, 0.2971, 0.4654, 0.3201, 0.4561, 0.3462, 0.4503, 0.3746, 0.4484, 0.4041, 0.4503, 0.4337, 0.4561, 0.4621, 0.4654, 0.4882, 0.4779, 0.5112, 0.4931, 0.53, 0.5105, 0.544, 0.5294, 0.5526, 0.5491, 0.5305, 0.5491, 0.44, 0.5294, 0.44, 0.5294, 0.5316, 0.5876, 0.44, 0.5876, 0.5291, 0.5895, 0.5291, 0.605, 0.5298, 0.605, 0.44, 0.6202, 0.531, 0.6202, 0.44, 0.605, 0.44, 0.605, 0.5298, 0.5118, 0.5324, 0.5118, 0.44, 0.5271, 0.44, 0.5271, 0.531, 0.5118, 0.44, 0.5118, 0.5324, 0.4979, 0.5337, 0.4944, 0.5341, 0.4944, 0.44, 0.4755, 0.5362, 0.4755, 0.44, 0.4944, 0.44, 0.4944, 0.5341, 0.4559, 0.5385, 0.4559, 0.44, 0.4755, 0.44, 0.4755, 0.5362, 0.4363, 0.5408, 0.4363, 0.44, 0.4559, 0.44, 0.4559, 0.5385, 0.4363, 0.44, 0.4363, 0.5408, 0.4253, 0.5421, 0.4174, 0.5424, 0.4174, 0.44, 0.6013, 0.5431, 0.6013, 0.44, 0.6187, 0.44, 0.6187, 0.5424, 0.586, 0.5435, 0.586, 0.44, 0.6013, 0.44, 0.6013, 0.5431, 0.4037, 0.5437, 0.4037, 0.44, 0.4189, 0.44, 0.4189, 0.5435, 0.5876, 0.5436, 0.5876, 0.44, 0.605, 0.44, 0.605, 0.5437, 0.5687, 0.5433, 0.5687, 0.44, 0.5876, 0.44, 0.5876, 0.5436, 0.5491, 0.5427, 0.5491, 0.44, 0.5687, 0.44, 0.5687, 0.5433, 0.5294, 0.5419, 0.5294, 0.44, 0.5491, 0.44, 0.5491, 0.5427, 0.5105, 0.5409, 0.5105, 0.44, 0.5294, 0.44, 0.5294, 0.5419, 0.5105, 0.44, 0.5105, 0.5409, 0.4996, 0.5402, 0.4931, 0.5405, 0.4931, 0.44, 0.4779, 0.541, 0.4779, 0.44, 0.4931, 0.44, 0.4931, 0.5405, 0.6013, 0.5413, 0.6013, 0.44, 0.586, 0.44, 0.586, 0.541, 0.6187, 0.5415, 0.6187, 0.44, 0.6013, 0.44, 0.6013, 0.5413, 0.6376, 0.5414, 0.6376, 0.44, 0.6187, 0.44, 0.6187, 0.5415, 0.4559, 0.5412, 0.4559, 0.44, 0.4363, 0.44, 0.4363, 0.5414, 0.4559, 0.44, 0.4559, 0.5412, 0.458, 0.5411, 0.4755, 0.5402, 0.4755, 0.44, 0.4944, 0.5391, 0.4944, 0.44, 0.4755, 0.44, 0.4755, 0.5402, 0.5118, 0.5379, 0.5118, 0.44, 0.4944, 0.44, 0.4944, 0.5391, 0.5118, 0.44, 0.5118, 0.5379, 0.5132, 0.5378, 0.5271, 0.5362, 0.5271, 0.44, 0.4931, 0.5345, 0.4931, 0.44, 0.4779, 0.44, 0.4779, 0.5362, 0.5105, 0.5329, 0.5105, 0.44, 0.4931, 0.44, 0.4931, 0.5345, 0.5294, 0.5316, 0.5294, 0.44, 0.5105, 0.44, 0.5105, 0.5329, 0.0, 0.0, 0.0, 0.0, 0.0, 0.0, 0.0, 0.0, 0.0, 0.0, 0.0, 0.0, 0.0, 0.0, 0.0, 0.0, 0.0, 0.0, 0.0, 0.0, 0.0, 0.0, 0.0, 0.0, 0.0, 0.0, 0.0, 0.0, 0.0, 0.0, 0.0, 0.0, 0.0, 0.0, 0.0, 0.0, 0.0, 0.0, 0.0, 0.0, 0.0, 0.0, 0.0, 0.0, 0.0, 0.0, 0.0, 0.0, 0.0, 0.0, 0.0, 0.0, 0.0, 0.0, 0.0, 0.0, 0.0, 0.0, 0.0, 0.0, 0.0, 0.0, 0.0, 0.0, 0.0, 0.0, 0.0, 0.0, 0.0, 0.0, 0.0, 0.0, 0.0, 0.0, 0.0, 0.0, 0.0, 0.0, 0.0, 0.0, 0.0, 0.0, 0.0, 0.0, 0.0, 0.0, 0.0, 0.0, 0.0, 0.0, 0.0, 0.0, 0.0, 0.0, 0.0, 0.0, 0.0, 0.0, 0.0, 0.0, 0.5687, 0.5571, 0.5687, 0.44, 0.5491, 0.44, 0.5491, 0.5584, 0.5687, 0.44, 0.5687, 0.5571, 0.5866, 0.5558, 0.5876, 0.5558, 0.5876, 0.44, 0.5491, 0.6114, 0.5687, 0.6085, 0.5876, 0.5998, 0.605, 0.5859, 0.6202, 0.567, 0.6327, 0.5441, 0.642, 0.5179, 0.6478, 0.4895, 0.6497, 0.46, 0.6478, 0.4305, 0.642, 0.4021, 0.6327, 0.3759, 0.6202, 0.353, 0.605, 0.3342, 0.5876, 0.3202, 0.5687, 0.3116, 0.5491, 0.3087, 0.5294, 0.3116, 0.5105, 0.3202, 0.4931, 0.3342, 0.4779, 0.353, 0.4654, 0.3759, 0.4561, 0.4021, 0.4503, 0.4305, 0.4484, 0.46, 0.4503, 0.4895, 0.4561, 0.5179, 0.4654, 0.5441, 0.4779, 0.567, 0.4931, 0.5859, 0.5105, 0.5998, 0.5294, 0.6085, 0.5491, 0.5584, 0.5491, 0.44, 0.5294, 0.44, 0.5294, 0.5596, 0.605, 0.5557, 0.605, 0.44, 0.5876, 0.44, 0.5876, 0.5558, 0.6202, 0.5557, 0.6202, 0.44, 0.605, 0.44, 0.605, 0.5557, 0.549, 0.5557, 0.549, 0.44, 0.5642, 0.44, 0.5642, 0.5557, 0.549, 0.44, 0.549, 0.5557, 0.5345, 0.5557, 0.5316, 0.5558, 0.5316, 0.44, 0.5127, 0.5567, 0.5127, 0.44, 0.5316, 0.44, 0.5316, 0.5558, 0.4931, 0.5575, 0.4931, 0.44, 0.5127, 0.44, 0.5127, 0.5567, 0.4734, 0.5583, 0.4734, 0.44, 0.4931, 0.44, 0.4931, 0.5575, 0.4545, 0.5591, 0.4545, 0.44, 0.4734, 0.44, 0.4734, 0.5583, 0.4545, 0.44, 0.4545, 0.5591, 0.453, 0.5592, 0.4371, 0.5613, 0.4371, 0.44, 0.4219, 0.5634, 0.4219, 0.44, 0.4371, 0.44, 0.4371, 0.5613, 0.4189, 0.44, 0.4189, 0.5634, 0.4146, 0.564, 0.4037, 0.5651, 0.4037, 0.44, 0.5876, 0.5666, 0.5876, 0.44, 0.605, 0.44, 0.605, 0.5651, 0.5687, 0.5679, 0.5687, 0.44, 0.5876, 0.44, 0.5876, 0.5666, 0.5491, 0.5688, 0.5491, 0.44, 0.5687, 0.44, 0.5687, 0.5679, 0.5294, 0.5695, 0.5294, 0.44, 0.5491, 0.44, 0.5491, 0.5688, 0.5105, 0.5698, 0.5105, 0.44, 0.5294, 0.44, 0.5294, 0.5695, 0.5105, 0.44, 0.5105, 0.5698, 0.5085, 0.5698, 0.4931, 0.5695, 0.4931, 0.44, 0.4779, 0.5686, 0.4779, 0.44, 0.4931, 0.44, 0.4931, 0.5695, 0.4219, 0.44, 0.4219, 0.5686, 0.4294, 0.568, 0.4371, 0.5679, 0.4371, 0.44, 0.4545, 0.5672, 0.4545, 0.44, 0.4371, 0.44, 0.4371, 0.5679, 0.4734, 0.5661, 0.4734, 0.44, 0.4545, 0.44, 0.4545, 0.5672, 0.4734, 0.44, 0.4734, 0.5661, 0.4915, 0.5647, 0.4931, 0.5647, 0.4931, 0.44, 0.5127, 0.5646, 0.5127, 0.44, 0.4931, 0.44, 0.4931, 0.5647, 0.5316, 0.5641, 0.5316, 0.44, 0.5127, 0.44, 0.5127, 0.5646, 0.549, 0.5632, 0.549, 0.44, 0.5316, 0.44, 0.5316, 0.5641, 0.5642, 0.5621, 0.5642, 0.44, 0.549, 0.44, 0.549, 0.5632, 0.4779, 0.44, 0.4779, 0.5621, 0.4812, 0.5618, 0.4931, 0.5614, 0.4931, 0.44, 0.5105, 0.5606, 0.5105, 0.44, 0.4931, 0.44, 0.4931, 0.5614, 0.5294, 0.5596, 0.5294, 0.44, 0.5105, 0.44, 0.5105, 0.5606, 0.0, 0.0, 0.0, 0.0, 0.0, 0.0, 0.0, 0.0, 0.0, 0.0, 0.0, 0.0, 0.0, 0.0, 0.0, 0.0, 0.0, 0.0, 0.0, 0.0, 0.0, 0.0, 0.0, 0.0, 0.0, 0.0, 0.0, 0.0, 0.0, 0.0, 0.0, 0.0, 0.0, 0.0, 0.0, 0.0, 0.0, 0.0, 0.0, 0.0, 0.0, 0.0, 0.0, 0.0, 0.0, 0.0, 0.0, 0.0, 0.0, 0.0, 0.0, 0.0, 0.0, 0.0, 0.0, 0.0, 0.0, 0.0, 0.0, 0.0, 0.0, 0.0, 0.0, 0.0, 0.0, 0.0, 0.0, 0.0, 0.0, 0.0, 0.0, 0.0, 0.0, 0.0, 0.0, 0.0, 0.0, 0.0, 0.0, 0.0, 0.0, 0.0, 0.0, 0.0, 0.0, 0.0, 0.0, 0.0, 0.0, 0.0, 0.0, 0.0, 0.0, 0.0, 0.0, 0.0, 0.0, 0.0, 0.0, 0.0, 0.0, 0.0, 0.0, 0.0, 0.0, 0.0, 0.0, 0.0, 0.3312, -0.02696, 0.3312, -0.04641, 0.49, -0.04641, 0.49, -0.02696, 0.49, -0.02696, 0.49, -0.04641, 0.3312, -0.04641, 0.3312, -0.02696, 0.3312, -0.03986, 0.49, -0.03986, 0.49, 0.1189, 0.3312, 0.1189, 0.5636, -0.03986, 0.583, -0.03986, 0.583, 0.1189, 0.5636, 0.1189, 0.0, 0.0, 0.0, 0.0, 0.0, 0.0, 0.0, 0.0, 0.583, -0.03986, 0.5636, -0.03986, 0.5636, 0.1189, 0.583, 0.1189, 0.0, 0.0, 0.0, 0.0, 0.0, 0.0, 0.0, 0.0, 0.0, 0.0, 0.0, 0.0, 0.0, 0.0, 0.0, 0.0, 0.0, 0.0, 0.0, 0.0, 0.0, 0.0, 0.0, 0.0, 0.0, 0.0, 0.0, 0.0, 0.0, 0.0, 0.0, 0.0, 0.0, 0.0, 0.0, 0.0, 0.0, 0.0, 0.0, 0.0, 0.0, 0.0, 0.0, 0.0, 0.0, 0.0, 0.0, 0.0, 0.4699, 0.1055, 1.877, 0.1055, 1.877, 1.042, 0.4699, 1.042, 0.5368, 0.876, 0.5368, 0.9428, 0.9718, 0.9428, 0.9718, 0.876, 0.5368, 0.1415, 0.6885, 0.6063, 1.123, 0.4169, 0.9718, -0.04789, 0.6885, 0.9428, 0.6885, 0.876, 1.123, 0.876, 1.123, 0.9428, 0.6885, 0.6063, 0.5368, 0.1415, 0.9718, -0.04789, 1.123, 0.4169, 0.7506, 0.9521, 0.7952, 0.9521, 0.7952, 1.417, 0.7506, 1.417, 0.7506, 0.6063, 0.7952, 0.6063, 0.7952, 0.1415, 0.7506, 0.1415, 0.3043, 0.8762, -0.1281, 0.8762, -0.1281, 0.9426, 0.3043, 0.9426, 0.3043, 0.954, -0.1281, 1.142, 0.02261, 1.604, 0.4551, 1.416, 0.4551, 0.9426, 0.02261, 0.9426, 0.02261, 0.8762, 0.4551, 0.8762, 0.4551, 0.4161, 0.02261, 0.6044, -0.1281, 0.1423, 0.3043, -0.046, 0.7508, 0.4161, 0.7508, -0.046, 0.7951, -0.046, 0.7951, 0.4161, 0.7508, 0.1423, 0.7508, 0.6044, 0.7951, 0.6044, 0.7951, 0.1423, 0.3043, 0.8762, -0.1281, 0.8762, -0.1281, 0.9426, 0.3043, 0.9426, 0.3043, 0.954, -0.1281, 1.142, 0.02261, 1.604, 0.4551, 1.416, 0.4551, 0.9426, 0.02261, 0.9426, 0.02261, 0.8762, 0.4551, 0.8762, 0.4551, 0.4161, 0.02261, 0.6044, -0.1281, 0.1423, 0.3043, -0.046, 0.7508, 0.4161, 0.7508, -0.046, 0.7951, -0.046, 0.7951, 0.4161, 0.7508, 0.1423, 0.7508, 0.6044, 0.7951, 0.6044, 0.7951, 0.1423, 0.5368, 0.876, 0.5368, 0.9428, 0.9718, 0.9428, 0.9718, 0.876, 0.5368, 0.1415, 0.6885, 0.6063, 1.123, 0.4169, 0.9718, -0.04789, 0.6885, 0.9428, 0.6885, 0.876, 1.123, 0.876, 1.123, 0.9428, 0.6885, 0.6063, 0.5368, 0.1415, 0.9718, -0.04789, 1.123, 0.4169, 0.7506, 0.9521, 0.7952, 0.9521, 0.7952, 1.417, 0.7506, 1.417, 0.7506, 0.6063, 0.7952, 0.6063, 0.7952, 0.1415, 0.7506, 0.1415, 1.075, 0.2888, 1.075, -0.5982, -0.114, -0.5982, -0.114, 0.4018, -0.0903, 0.401, 0.008885, 0.4042, 0.0527, 0.4042, 0.1795, 0.3967, 0.1999, 0.3947, 0.2045, 0.3927, 0.2537, 0.3888, 0.3359, 0.3761, 0.3443, 0.375, 0.3941, 0.3808, 0.4839, 0.3817, 0.5007, 0.378, 0.6475, 0.35, 0.6686, 0.3493, 0.7956, 0.3521, 0.8008, 0.3503, 0.987, 0.3205, 1.004, 0.3179, 1.153, 0.1676, 1.153, -0.5982, -0.03636, -0.5982, -0.03636, 0.2888, -0.02698, 0.2924, 0.08287, 0.264, 0.1276, 0.235, 0.2583, 0.2173, 0.3062, 0.2182, 0.4302, 0.2195, 0.4812, 0.2154, 0.622, 0.1942, 0.6529, 0.1966, 0.702, 0.2537, 0.743, 0.2434, 0.9485, 0.1569, 0.9882, 0.1546, 1.034, 0.2059, 1.062, 0.2051, -0.03636, 0.06319, -0.03636, 1.252, 1.153, 1.252, 1.153, 0.06319, -0.03636, 0.4018, -0.03636, -0.5982, 1.153, -0.5982, 1.153, 0.2848, 1.094, 0.2812, 1.039, 0.2904, 0.9278, 0.2961, 0.8689, 0.3046, 0.8066, 0.3117, 0.6988, 0.3236, 0.6279, 0.3386, 0.5506, 0.35, 0.4499, 0.3641, 0.419, 0.3757, 0.2873, 0.3782, 0.2535, 0.3791, 0.1456, 0.3754, 0.1032, 0.3705, -0.114, 0.2848, -0.114, -0.5982, 1.075, -0.5982, 1.075, 0.1676, 1.005, 0.1595, 0.9257, 0.1658, 0.8421, 0.1581, 0.8051, 0.1754, 0.7232, 0.2188, 0.6133, 0.2305, 0.5208, 0.2114, 0.4448, 0.2149, 0.3945, 0.2294, 0.3105, 0.2505, 0.224, 0.2542, 0.1441, 0.2693, 0.07192, 0.2769, -0.01636, 0.2642, -0.07814, 0.2687, 0.0, 0.0, 0.0, 0.0, 0.0, 0.0, 0.0, 0.0, 0.0, 0.0, 0.0, 0.0, 0.0, 0.0, 0.0, 0.0, 0.0, 0.0, 0.0, 0.0, 0.0, 0.0, 0.0, 0.0, 0.0, 0.0, 0.0, 0.0, 0.0, 0.0, 0.0, 0.0, 0.0, 0.0, 0.0, 0.0, 0.0, 0.0, 0.0, 0.0, 0.0, 0.0, 0.0, 0.0, 0.0, 0.0, 0.0, 0.0, 0.0, 0.0, 0.0, 0.0, 0.0, 0.0, 0.0, 0.0, 0.0, 0.0, 0.0, 0.0, 0.0, 0.0, 0.0, 0.0, 0.0, 0.0, 0.0, 0.0, 0.0, 0.0, 0.0, 0.0, 0.0, 0.0, 0.0, 0.0, 0.0, 0.0, 0.0, 0.0, 0.0, 0.0, 0.0, 0.0, 0.0, 0.0, 0.0, 0.0, 0.0, 0.0, 0.0, 0.0, 0.0, 0.0, 0.0, 0.0, 0.0, 0.0, 0.0, 0.0, 0.0, 0.0, 0.0, 0.0, 0.0, 0.0, 0.0, 0.0, 0.0, 0.0, 0.0, 0.0, 0.0, 0.0, 0.0, 0.0, 0.0, 0.0, 0.0, 0.0, 0.0, 0.0, 0.0, 0.0, 0.0, 0.0, 0.0, 0.0, 0.0, 0.0, 0.0, 0.0, 0.0, 0.0, 0.0, 0.0, 0.0, 0.0, 0.0, 0.0, 0.0, 0.0, 0.0, 0.0, 0.0, 0.0, 0.0, 0.0, 0.0, 0.0, 0.0, 0.0, 0.0, 0.0, 0.0, 0.0, 0.0, 0.0, 0.0, 0.0, 0.0, 0.0, 0.0, 0.0, 0.0, 0.0, 0.0, 0.0, 0.0, 0.0, 0.0, 0.0, 0.0, 0.0, 0.0, 0.0, 0.0, 0.0, 0.0, 0.0, 0.0, 0.0, 0.0, 0.0, 0.0, 0.0, 0.0, 0.0, 0.0, 0.0, 0.0, 0.0, 0.0, 0.0, 0.0, 0.0, 0.0, 0.0, 0.0, 0.0, 0.0, 0.0, 0.0, 0.0, 0.0, 0.0, 0.0, 0.0, 0.0, 0.0, 0.0, 0.0, 0.0, 0.0, 0.0, 0.0, 0.0, 0.0, 0.0, 0.0, 0.0, 0.0, 0.0, 0.0, 0.0, 0.0, 0.0, 0.0, 0.0, 0.0, 0.0, 0.0, 0.0, 0.0, 0.0, 0.0, 0.0, 0.0, 0.0, 0.0, 0.0, 0.0, 0.0, 0.0, 0.0, 0.0, 0.0, 0.0, 0.0, 0.0, 0.0, 0.0, 0.0, 0.0, 0.0, 0.0, 0.0, 0.0, 0.0, 0.0, 0.0, 0.0, 0.0, 0.0, 0.0, 0.0, 0.0, 0.0, 0.0, 0.0, 0.0, 0.0, 0.0, 0.0, 0.0, 0.0, 0.0, 0.0, 0.0, 0.0, 0.0, 0.0, 0.0, 0.0, 0.0, 0.0, 0.0, 0.0, 0.0, 0.0, 0.0, 0.0, 0.0, 0.0, 0.0, 0.0, 0.0, 0.0, 0.0, 0.0, 0.0, 0.0, 0.0, 0.0, 0.0, 0.0, 0.0, 0.0, 0.0, 0.0, 0.0, 0.0, 0.0, 0.0, 0.0, 0.0, 0.0, 0.0, 0.0, 0.0, 0.0, 0.0, 0.0, 0.0, 0.0, 0.0, 0.0, 0.0, 0.0, 0.0, 0.0, 0.0, 0.0, 0.0, 0.0, 0.0, 0.0, 0.0, 0.0, 0.0, 0.0, 0.0, 0.0, 0.0, 0.0, 0.0, 0.0, 0.0, 0.0, 0.0, 0.0, 0.0, 0.0, 0.0, 0.0, 0.0, 0.0, 0.0, 0.0, 0.0, 0.0, 0.0, 0.0, 0.0, 0.0, 0.0, 0.0, 0.0, 0.0, 0.0, 0.0, 0.0, 0.0, 0.0, 0.0, 0.0, 0.0, 0.0, 0.0, 0.0, 0.0, 0.0, 0.0, 0.0, 0.0, 0.0, 0.0, 0.0, 0.0, 0.0, 0.0, 0.0, 0.0, 0.0, 0.0, 0.0, 0.0, 0.0, 0.0, 0.0, 0.0, 0.0, 0.0, 0.0, 0.0, 0.0, 0.0, 0.0, 0.0, 0.0, 0.0, 0.0, 0.0, 0.0, 0.0, 0.0, 0.0, 0.0, 0.0, 0.0, 0.0, 0.0, 0.0, 0.0, 0.0, 0.0, 0.0, 0.0, 0.0, 0.0, 0.0, 0.0, 0.0, 0.0, 0.0, 0.0, 0.0, 0.0, 0.0, 0.0, 0.0, 0.0, 0.0, 0.0, 0.0, 0.0, 0.0, 0.0, 0.0, 0.0, 0.0, 0.0, 0.0, 0.0, 0.0, 0.0, 0.0, 0.0, 0.0, 0.0, 0.0, 0.0, 0.0, 0.0, 0.0, 0.0, 0.0, 0.0, 0.0, 0.0, 0.0, 0.0, 0.0, 0.0, 0.0, 0.0, 0.0, 0.0, 0.0, 0.0, 0.0, 0.0, 0.0, 0.0, 0.0, 0.0, 0.0, 0.0, 0.0, 0.0, 0.0, 0.0, 0.0, 0.0, 0.0, 0.0, 0.0, 0.0, 0.0, 0.0, 0.0, 0.0, 0.0, 0.0, 0.0, 0.0, 0.0, 0.0, 0.0, 0.0, 0.0, 0.0, 0.0, 0.0, 0.0, 0.0, 0.0, 0.0, 0.0, 0.0, 0.0, 0.0, 0.0, 0.0, 0.0, 0.0, 0.0, 0.0, 0.0, 0.0, 0.0, 0.0, 0.0, 0.0, 0.0, 0.0, 0.0, 0.0, 0.0, 0.0, 0.0, 0.0, 0.0, 0.0, 0.0, 0.0, 0.0, 0.0, 0.0, 0.0, 0.0, 0.0, 0.0, 0.0, 0.0, 0.0, 0.0, 0.0, 0.0, 0.0, 0.0, 0.0, 0.0, 0.0, 0.0, 0.0, 0.0, 0.0, 0.0, 0.0, 0.0, 0.0, 0.0, 0.0, 0.0, 0.0, 0.0, 0.0, 0.0, 0.0, 0.0, 0.0, 0.0, 0.0, 0.0, 0.0, 0.0, 0.0, 0.0, 0.0, 0.0, 0.0, 0.0, 0.0, 0.0, 0.0, 0.0, 0.0, 0.0, 0.0, 0.0, 0.0, 0.0, 0.0, 0.0, 0.0, 0.0, 0.0, 0.0, 0.0, 0.0, 0.0, 0.0, 0.0, 0.0, 0.0, 0.0, 0.0, 0.0, 0.0, 0.0, 0.0, 0.0, 0.0, 0.0, 0.0, 0.0, 0.0, 0.0, 0.0, 0.0, 0.0, 0.0, 0.0, 0.0, 0.0, 0.0, 0.0, 0.0, 0.0, 0.0, 0.0, 0.0, 0.0, 0.0, 0.0, 0.0, 0.0, 0.0, 0.0, 0.0, 0.0, 0.0, 0.0, 0.0, 0.0, 0.0, 0.0, 0.0, 0.0, 0.0, 0.0, 0.0, 0.0, 0.0, 0.0, 0.0, 0.0, 0.0, 0.0, 0.0, 0.0, 0.0, 0.0, 0.0, 0.0, 0.0, 0.0, 0.0, 0.0, 0.0, 0.0, 0.0, 0.0, 0.0, 0.0, 0.0, 0.0, 0.0, 0.0, 0.0, 0.0, 0.0, 0.0, 0.0, 0.0, 0.0, 0.0, 0.0, 0.0, 0.5491, 0.673, 0.5687, 0.675, 0.5687, 0.44, 0.5491, 0.44, 0.5687, 0.675, 0.5876, 0.6768, 0.5876, 0.44, 0.5687, 0.44, 0.5294, 0.5838, 0.5491, 0.5867, 0.5687, 0.5838, 0.5876, 0.5752, 0.605, 0.5612, 0.6202, 0.5423, 0.6327, 0.5194, 0.642, 0.4932, 0.6478, 0.4649, 0.6497, 0.4353, 0.6478, 0.4058, 0.642, 0.3774, 0.6327, 0.3512, 0.6202, 0.3283, 0.605, 0.3095, 0.5876, 0.2955, 0.5687, 0.2869, 0.5491, 0.284, 0.5294, 0.2869, 0.5105, 0.2955, 0.4931, 0.3095, 0.4779, 0.3283, 0.4654, 0.3512, 0.4561, 0.3774, 0.4503, 0.4058, 0.4484, 0.4353, 0.4503, 0.4649, 0.4561, 0.4932, 0.4654, 0.5194, 0.4779, 0.5424, 0.4931, 0.5612, 0.5105, 0.5752, 0.5491, 0.44, 0.5294, 0.44, 0.5294, 0.6712, 0.5367, 0.6717, 0.5491, 0.673, 0.5876, 0.6768, 0.605, 0.6785, 0.605, 0.44, 0.5876, 0.44, 0.5105, 0.6699, 0.5294, 0.6712, 0.5294, 0.44, 0.5105, 0.44, 0.605, 0.6785, 0.6202, 0.6798, 0.6202, 0.44, 0.605, 0.44, 0.4931, 0.6685, 0.5105, 0.6699, 0.5105, 0.44, 0.4931, 0.44, 0.5478, 0.6798, 0.5326, 0.6809, 0.5326, 0.44, 0.5478, 0.44, 0.4779, 0.6671, 0.4931, 0.6685, 0.4931, 0.44, 0.4779, 0.44, 0.5152, 0.44, 0.5326, 0.44, 0.5326, 0.6809, 0.524, 0.6812, 0.5152, 0.6812, 0.5326, 0.6658, 0.5478, 0.6671, 0.5478, 0.44, 0.5326, 0.44, 0.5152, 0.6812, 0.4963, 0.6809, 0.4963, 0.44, 0.5152, 0.44, 0.5152, 0.6646, 0.5326, 0.6658, 0.5326, 0.44, 0.5152, 0.44, 0.4963, 0.6809, 0.4766, 0.6801, 0.4766, 0.44, 0.4963, 0.44, 0.4963, 0.6635, 0.5152, 0.6646, 0.5152, 0.44, 0.4963, 0.44, 0.4766, 0.6801, 0.457, 0.6791, 0.457, 0.44, 0.4766, 0.44, 0.4963, 0.44, 0.4766, 0.44, 0.4766, 0.6624, 0.4796, 0.6628, 0.4963, 0.6635, 0.457, 0.6791, 0.4381, 0.6777, 0.4381, 0.44, 0.457, 0.44, 0.5294, 0.44, 0.5491, 0.44, 0.5491, 0.6626, 0.5483, 0.6626, 0.5294, 0.6608, 0.5294, 0.6608, 0.5105, 0.6594, 0.5105, 0.44, 0.5294, 0.44, 0.6068, 0.6581, 0.622, 0.658, 0.622, 0.44, 0.6068, 0.44, 0.4207, 0.658, 0.4381, 0.6585, 0.4381, 0.44, 0.4207, 0.44, 0.457, 0.6601, 0.4766, 0.6624, 0.4766, 0.44, 0.457, 0.44, 0.4207, 0.44, 0.4381, 0.44, 0.4381, 0.6777, 0.4286, 0.6768, 0.4207, 0.6756, 0.5687, 0.6647, 0.5491, 0.6626, 0.5491, 0.44, 0.5687, 0.44, 0.5105, 0.6594, 0.4931, 0.6586, 0.4931, 0.44, 0.5105, 0.44, 0.4779, 0.44, 0.4931, 0.44, 0.4931, 0.6586, 0.4844, 0.6583, 0.4779, 0.6581, 0.5876, 0.6672, 0.5687, 0.6647, 0.5687, 0.44, 0.5876, 0.44, 0.457, 0.44, 0.4381, 0.44, 0.4381, 0.6585, 0.4431, 0.6588, 0.457, 0.6601, 0.4207, 0.6756, 0.4055, 0.6728, 0.4055, 0.44, 0.4207, 0.44, 0.5876, 0.44, 0.605, 0.44, 0.605, 0.67, 0.6026, 0.6697, 0.5876, 0.6672, 0.4189, 0.6728, 0.4037, 0.67, 0.4037, 0.44, 0.4189, 0.44, 0.0, 0.0, 0.0, 0.0, 0.0, 0.0, 0.0, 0.0, 0.0, 0.0, 0.0, 0.0, 0.0, 0.0, 0.0, 0.0, 0.0, 0.0, 0.0, 0.0, 0.0, 0.0, 0.0, 0.0, 0.0, 0.0, 0.0, 0.0, 0.0, 0.0, 0.0, 0.0, 0.0, 0.0, 0.0, 0.0, 0.0, 0.0, 0.0, 0.0, 0.0, 0.0, 0.0, 0.0, 0.0, 0.0, 0.0, 0.0, 0.0, 0.0, 0.0, 0.0, 0.0, 0.0, 0.0, 0.0, 0.0, 0.0, 0.0, 0.0, 0.0, 0.0, 0.0, 0.0, 0.0, 0.0, 0.0, 0.0, 0.0, 0.0, 0.0, 0.0, 0.0, 0.0, 0.0, 0.0, 0.0, 0.0, 0.0, 0.0, 0.0, 0.0, 0.0, 0.0, 0.0, 0.0, 0.0, 0.0, 0.0, 0.0, 0.0, 0.0, 0.0, 0.0, 0.0, 0.0, 0.0, 0.0, 0.0, 0.0, 0.0, 0.0, 0.0, 0.0, 0.0, 0.0, 0.0, 0.0, 0.5491, 0.5305, 0.5687, 0.5296, 0.5687, 0.44, 0.5491, 0.44, 0.5687, 0.5296, 0.5876, 0.5291, 0.5876, 0.44, 0.5687, 0.44, 0.5294, 0.5526, 0.5491, 0.5555, 0.5687, 0.5526, 0.5876, 0.544, 0.605, 0.53, 0.6202, 0.5112, 0.6327, 0.4882, 0.642, 0.4621, 0.6478, 0.4337, 0.6497, 0.4041, 0.6478, 0.3746, 0.642, 0.3462, 0.6327, 0.3201, 0.6202, 0.2971, 0.605, 0.2783, 0.5876, 0.2643, 0.5687, 0.2557, 0.5491, 0.2528, 0.5294, 0.2557, 0.5105, 0.2643, 0.4931, 0.2783, 0.4779, 0.2971, 0.4654, 0.3201, 0.4561, 0.3462, 0.4503, 0.3746, 0.4484, 0.4041, 0.4503, 0.4337, 0.4561, 0.4621, 0.4654, 0.4882, 0.4779, 0.5112, 0.4931, 0.53, 0.5105, 0.544, 0.5294, 0.5316, 0.5491, 0.5305, 0.5491, 0.44, 0.5294, 0.44, 0.605, 0.44, 0.5876, 0.44, 0.5876, 0.5291, 0.5895, 0.5291, 0.605, 0.5298, 0.605, 0.5298, 0.6202, 0.531, 0.6202, 0.44, 0.605, 0.44, 0.5271, 0.531, 0.5118, 0.5324, 0.5118, 0.44, 0.5271, 0.44, 0.4944, 0.44, 0.5118, 0.44, 0.5118, 0.5324, 0.4979, 0.5337, 0.4944, 0.5341, 0.4944, 0.5341, 0.4755, 0.5362, 0.4755, 0.44, 0.4944, 0.44, 0.4755, 0.5362, 0.4559, 0.5385, 0.4559, 0.44, 0.4755, 0.44, 0.4559, 0.5385, 0.4363, 0.5408, 0.4363, 0.44, 0.4559, 0.44, 0.4174, 0.44, 0.4363, 0.44, 0.4363, 0.5408, 0.4253, 0.5421, 0.4174, 0.5424, 0.6187, 0.5424, 0.6013, 0.5431, 0.6013, 0.44, 0.6187, 0.44, 0.6013, 0.5431, 0.586, 0.5435, 0.586, 0.44, 0.6013, 0.44, 0.4189, 0.5435, 0.4037, 0.5437, 0.4037, 0.44, 0.4189, 0.44, 0.605, 0.5437, 0.5876, 0.5436, 0.5876, 0.44, 0.605, 0.44, 0.5876, 0.5436, 0.5687, 0.5433, 0.5687, 0.44, 0.5876, 0.44, 0.5687, 0.5433, 0.5491, 0.5427, 0.5491, 0.44, 0.5687, 0.44, 0.5491, 0.5427, 0.5294, 0.5419, 0.5294, 0.44, 0.5491, 0.44, 0.5294, 0.5419, 0.5105, 0.5409, 0.5105, 0.44, 0.5294, 0.44, 0.4931, 0.44, 0.5105, 0.44, 0.5105, 0.5409, 0.4996, 0.5402, 0.4931, 0.5405, 0.4931, 0.5405, 0.4779, 0.541, 0.4779, 0.44, 0.4931, 0.44, 0.586, 0.541, 0.6013, 0.5413, 0.6013, 0.44, 0.586, 0.44, 0.6013, 0.5413, 0.6187, 0.5415, 0.6187, 0.44, 0.6013, 0.44, 0.6187, 0.5415, 0.6376, 0.5414, 0.6376, 0.44, 0.6187, 0.44, 0.4363, 0.5414, 0.4559, 0.5412, 0.4559, 0.44, 0.4363, 0.44, 0.4755, 0.44, 0.4559, 0.44, 0.4559, 0.5412, 0.458, 0.5411, 0.4755, 0.5402, 0.4755, 0.5402, 0.4944, 0.5391, 0.4944, 0.44, 0.4755, 0.44, 0.4944, 0.5391, 0.5118, 0.5379, 0.5118, 0.44, 0.4944, 0.44, 0.5271, 0.44, 0.5118, 0.44, 0.5118, 0.5379, 0.5132, 0.5378, 0.5271, 0.5362, 0.4779, 0.5362, 0.4931, 0.5345, 0.4931, 0.44, 0.4779, 0.44, 0.4931, 0.5345, 0.5105, 0.5329, 0.5105, 0.44, 0.4931, 0.44, 0.5105, 0.5329, 0.5294, 0.5316, 0.5294, 0.44, 0.5105, 0.44, 0.0, 0.0, 0.0, 0.0, 0.0, 0.0, 0.0, 0.0, 0.0, 0.0, 0.0, 0.0, 0.0, 0.0, 0.0, 0.0, 0.0, 0.0, 0.0, 0.0, 0.0, 0.0, 0.0, 0.0, 0.0, 0.0, 0.0, 0.0, 0.0, 0.0, 0.0, 0.0, 0.0, 0.0, 0.0, 0.0, 0.0, 0.0, 0.0, 0.0, 0.0, 0.0, 0.0, 0.0, 0.0, 0.0, 0.0, 0.0, 0.0, 0.0, 0.0, 0.0, 0.0, 0.0, 0.0, 0.0, 0.0, 0.0, 0.0, 0.0, 0.0, 0.0, 0.0, 0.0, 0.0, 0.0, 0.0, 0.0, 0.0, 0.0, 0.0, 0.0, 0.0, 0.0, 0.0, 0.0, 0.0, 0.0, 0.0, 0.0, 0.0, 0.0, 0.0, 0.0, 0.0, 0.0, 0.0, 0.0, 0.0, 0.0, 0.0, 0.0, 0.0, 0.0, 0.0, 0.0, 0.0, 0.0, 0.0, 0.0, 0.5491, 0.5584, 0.5687, 0.5571, 0.5687, 0.44, 0.5491, 0.44, 0.5876, 0.44, 0.5687, 0.44, 0.5687, 0.5571, 0.5866, 0.5558, 0.5876, 0.5558, 0.5294, 0.6085, 0.5491, 0.6114, 0.5687, 0.6085, 0.5876, 0.5998, 0.605, 0.5859, 0.6202, 0.567, 0.6327, 0.5441, 0.642, 0.5179, 0.6478, 0.4895, 0.6497, 0.46, 0.6478, 0.4305, 0.642, 0.4021, 0.6327, 0.3759, 0.6202, 0.353, 0.605, 0.3342, 0.5876, 0.3202, 0.5687, 0.3116, 0.5491, 0.3087, 0.5294, 0.3116, 0.5105, 0.3202, 0.4931, 0.3342, 0.4779, 0.353, 0.4654, 0.3759, 0.4561, 0.4021, 0.4503, 0.4305, 0.4484, 0.46, 0.4503, 0.4895, 0.4561, 0.5179, 0.4654, 0.5441, 0.4779, 0.567, 0.4931, 0.5859, 0.5105, 0.5998, 0.5294, 0.5596, 0.5491, 0.5584, 0.5491, 0.44, 0.5294, 0.44, 0.5876, 0.5558, 0.605, 0.5557, 0.605, 0.44, 0.5876, 0.44, 0.605, 0.5557, 0.6202, 0.5557, 0.6202, 0.44, 0.605, 0.44, 0.5642, 0.5557, 0.549, 0.5557, 0.549, 0.44, 0.5642, 0.44, 0.5316, 0.44, 0.549, 0.44, 0.549, 0.5557, 0.5345, 0.5557, 0.5316, 0.5558, 0.5316, 0.5558, 0.5127, 0.5567, 0.5127, 0.44, 0.5316, 0.44, 0.5127, 0.5567, 0.4931, 0.5575, 0.4931, 0.44, 0.5127, 0.44, 0.4931, 0.5575, 0.4734, 0.5583, 0.4734, 0.44, 0.4931, 0.44, 0.4734, 0.5583, 0.4545, 0.5591, 0.4545, 0.44, 0.4734, 0.44, 0.4371, 0.44, 0.4545, 0.44, 0.4545, 0.5591, 0.453, 0.5592, 0.4371, 0.5613, 0.4371, 0.5613, 0.4219, 0.5634, 0.4219, 0.44, 0.4371, 0.44, 0.4037, 0.44, 0.4189, 0.44, 0.4189, 0.5634, 0.4146, 0.564, 0.4037, 0.5651, 0.605, 0.5651, 0.5876, 0.5666, 0.5876, 0.44, 0.605, 0.44, 0.5876, 0.5666, 0.5687, 0.5679, 0.5687, 0.44, 0.5876, 0.44, 0.5687, 0.5679, 0.5491, 0.5688, 0.5491, 0.44, 0.5687, 0.44, 0.5491, 0.5688, 0.5294, 0.5695, 0.5294, 0.44, 0.5491, 0.44, 0.5294, 0.5695, 0.5105, 0.5698, 0.5105, 0.44, 0.5294, 0.44, 0.4931, 0.44, 0.5105, 0.44, 0.5105, 0.5698, 0.5085, 0.5698, 0.4931, 0.5695, 0.4931, 0.5695, 0.4779, 0.5686, 0.4779, 0.44, 0.4931, 0.44, 0.4371, 0.44, 0.4219, 0.44, 0.4219, 0.5686, 0.4294, 0.568, 0.4371, 0.5679, 0.4371, 0.5679, 0.4545, 0.5672, 0.4545, 0.44, 0.4371, 0.44, 0.4545, 0.5672, 0.4734, 0.5661, 0.4734, 0.44, 0.4545, 0.44, 0.4931, 0.44, 0.4734, 0.44, 0.4734, 0.5661, 0.4915, 0.5647, 0.4931, 0.5647, 0.4931, 0.5647, 0.5127, 0.5646, 0.5127, 0.44, 0.4931, 0.44, 0.5127, 0.5646, 0.5316, 0.5641, 0.5316, 0.44, 0.5127, 0.44, 0.5316, 0.5641, 0.549, 0.5632, 0.549, 0.44, 0.5316, 0.44, 0.549, 0.5632, 0.5642, 0.5621, 0.5642, 0.44, 0.549, 0.44, 0.4931, 0.44, 0.4779, 0.44, 0.4779, 0.5621, 0.4812, 0.5618, 0.4931, 0.5614, 0.4931, 0.5614, 0.5105, 0.5606, 0.5105, 0.44, 0.4931, 0.44, 0.5105, 0.5606, 0.5294, 0.5596, 0.5294, 0.44, 0.5105, 0.44, 0.0, 0.0, 0.0, 0.0, 0.0, 0.0, 0.0, 0.0, 0.0, 0.0, 0.0, 0.0, 0.0, 0.0, 0.0, 0.0, 0.0, 0.0, 0.0, 0.0, 0.0, 0.0, 0.0, 0.0, 0.0, 0.0, 0.0, 0.0, 0.0, 0.0, 0.0, 0.0, 0.0, 0.0, 0.0, 0.0, 0.0, 0.0, 0.0, 0.0, 0.0, 0.0, 0.0, 0.0, 0.0, 0.0, 0.0, 0.0, 0.0, 0.0, 0.0, 0.0, 0.0, 0.0, 0.0, 0.0, 0.0, 0.0, 0.0, 0.0, 0.0, 0.0, 0.0, 0.0, 0.0, 0.0, 0.0, 0.0, 0.0, 0.0, 0.0, 0.0, 0.0, 0.0, 0.0, 0.0, 0.0, 0.0, 0.0, 0.0, 0.0, 0.0, 0.0, 0.0, 0.0, 0.0, 0.0, 0.0, 0.0, 0.0, 0.0, 0.0, 0.0, 0.0, 0.0, 0.0, 0.0, 0.0, 0.0, 0.0, 0.0, 0.0, 0.0, 0.0, 0.0, 0.0, 0.0, 0.0, 0.49, -0.02696, 0.3312, -0.02696, 0.3312, -0.04641, 0.49, -0.04641, 0.3312, -0.02696, 0.49, -0.02696, 0.49, -0.04641, 0.3312, -0.04641, 0.3312, 0.1189, 0.3312, -0.03986, 0.49, -0.03986, 0.49, 0.1189, 0.5636, 0.1189, 0.5636, -0.03986, 0.583, -0.03986, 0.583, 0.1189, 0.0, 0.0, 0.0, 0.0, 0.0, 0.0, 0.0, 0.0, 0.583, 0.1189, 0.583, -0.03986, 0.5636, -0.03986, 0.5636, 0.1189, 0.0, 0.0, 0.0, 0.0, 0.0, 0.0, 0.0, 0.0, 0.0, 0.0, 0.0, 0.0, 0.0, 0.0, 0.0, 0.0, 0.0, 0.0, 0.0, 0.0, 0.0, 0.0, 0.0, 0.0, 0.0, 0.0, 0.0, 0.0, 0.0, 0.0, 0.0, 0.0, 0.0, 0.0, 0.0, 0.0, 0.0, 0.0, 0.0, 0.0, 0.0, 0.0, 0.0, 0.0, 0.0, 0.0, 0.0, 0.0, 0.4699, 1.042, 1.877, 1.042, 1.877, 0.1055, 0.4699, 0.1055, 0.9718, 0.876, 0.5368, 0.876, 0.5368, 0.9428, 0.9718, 0.9428, 0.9718, -0.04789, 0.5368, 0.1415, 0.6885, 0.6063, 1.123, 0.4169, 1.123, 0.9428, 0.6885, 0.9428, 0.6885, 0.876, 1.123, 0.876, 1.123, 0.4169, 0.6885, 0.6063, 0.5368, 0.1415, 0.9718, -0.04789, 0.7506, 1.417, 0.7506, 0.9521, 0.7952, 0.9521, 0.7952, 1.417, 0.7506, 0.1415, 0.7506, 0.6063, 0.7952, 0.6063, 0.7952, 0.1415, -0.1281, 0.8762, -0.1281, 0.9426, 0.3043, 0.9426, 0.3043, 0.8762, -0.1281, 1.142, 0.02261, 1.604, 0.4551, 1.416, 0.3043, 0.954, 0.02261, 0.9426, 0.02261, 0.8762, 0.4551, 0.8762, 0.4551, 0.9426, 0.02261, 0.6044, -0.1281, 0.1423, 0.3043, -0.046, 0.4551, 0.4161, 0.7508, -0.046, 0.7951, -0.046, 0.7951, 0.4161, 0.7508, 0.4161, 0.7508, 0.6044, 0.7951, 0.6044, 0.7951, 0.1423, 0.7508, 0.1423, -0.1281, 0.8762, -0.1281, 0.9426, 0.3043, 0.9426, 0.3043, 0.8762, -0.1281, 1.142, 0.02261, 1.604, 0.4551, 1.416, 0.3043, 0.954, 0.02261, 0.9426, 0.02261, 0.8762, 0.4551, 0.8762, 0.4551, 0.9426, 0.02261, 0.6044, -0.1281, 0.1423, 0.3043, -0.046, 0.4551, 0.4161, 0.7508, -0.046, 0.7951, -0.046, 0.7951, 0.4161, 0.7508, 0.4161, 0.7508, 0.6044, 0.7951, 0.6044, 0.7951, 0.1423, 0.7508, 0.1423, 0.9718, 0.876, 0.5368, 0.876, 0.5368, 0.9428, 0.9718, 0.9428, 0.9718, -0.04789, 0.5368, 0.1415, 0.6885, 0.6063, 1.123, 0.4169, 1.123, 0.9428, 0.6885, 0.9428, 0.6885, 0.876, 1.123, 0.876, 1.123, 0.4169, 0.6885, 0.6063, 0.5368, 0.1415, 0.9718, -0.04789, 0.7506, 1.417, 0.7506, 0.9521, 0.7952, 0.9521, 0.7952, 1.417, 0.7506, 0.1415, 0.7506, 0.6063, 0.7952, 0.6063, 0.7952, 0.1415, 1.004, 0.3179, 1.075, 0.2888, 1.075, -0.5982, -0.114, -0.5982, -0.114, 0.4018, -0.0903, 0.401, 0.008885, 0.4042, 0.0527, 0.4042, 0.1795, 0.3967, 0.1999, 0.3947, 0.2045, 0.3927, 0.2537, 0.3888, 0.3359, 0.3761, 0.3443, 0.375, 0.3941, 0.3808, 0.4839, 0.3817, 0.5007, 0.378, 0.6475, 0.35, 0.6686, 0.3493, 0.7956, 0.3521, 0.8008, 0.3503, 0.987, 0.3205, 1.062, 0.2051, 1.153, 0.1676, 1.153, -0.5982, -0.03636, -0.5982, -0.03636, 0.2888, -0.02698, 0.2924, 0.08287, 0.264, 0.1276, 0.235, 0.2583, 0.2173, 0.3062, 0.2182, 0.4302, 0.2195, 0.4812, 0.2154, 0.622, 0.1942, 0.6529, 0.1966, 0.702, 0.2537, 0.743, 0.2434, 0.9485, 0.1569, 0.9882, 0.1546, 1.034, 0.2059, 1.153, 0.06319, -0.03636, 0.06319, -0.03636, 1.252, 1.153, 1.252, 0.1032, 0.3705, -0.03636, 0.4018, -0.03636, -0.5982, 1.153, -0.5982, 1.153, 0.2848, 1.094, 0.2812, 1.039, 0.2904, 0.9278, 0.2961, 0.8689, 0.3046, 0.8066, 0.3117, 0.6988, 0.3236, 0.6279, 0.3386, 0.5506, 0.35, 0.4499, 0.3641, 0.419, 0.3757, 0.2873, 0.3782, 0.2535, 0.3791, 0.1456, 0.3754, -0.07814, 0.2687, -0.114, 0.2848, -0.114, -0.5982, 1.075, -0.5982, 1.075, 0.1676, 1.005, 0.1595, 0.9257, 0.1658, 0.8421, 0.1581, 0.8051, 0.1754, 0.7232, 0.2188, 0.6133, 0.2305, 0.5208, 0.2114, 0.4448, 0.2149, 0.3945, 0.2294, 0.3105, 0.2505, 0.224, 0.2542, 0.1441, 0.2693, 0.07192, 0.2769, -0.01636, 0.2642, 0.0, 0.0, 0.0, 0.0, 0.0, 0.0, 0.0, 0.0, 0.0, 0.0, 0.0, 0.0, 0.0, 0.0, 0.0, 0.0, 0.0, 0.0, 0.0, 0.0, 0.0, 0.0, 0.0, 0.0, 0.0, 0.0, 0.0, 0.0, 0.0, 0.0, 0.0, 0.0, 0.0, 0.0, 0.0, 0.0, 0.0, 0.0, 0.0, 0.0, 0.0, 0.0, 0.0, 0.0, 0.0, 0.0, 0.0, 0.0, 0.0, 0.0, 0.0, 0.0, 0.0, 0.0, 0.0, 0.0, 0.0, 0.0, 0.0, 0.0, 0.0, 0.0, 0.0, 0.0, 0.0, 0.0, 0.0, 0.0, 0.0, 0.0, 0.0, 0.0, 0.0, 0.0, 0.0, 0.0, 0.0, 0.0, 0.0, 0.0, 0.0, 0.0, 0.0, 0.0, 0.0, 0.0, 0.0, 0.0, 0.0, 0.0, 0.0, 0.0, 0.0, 0.0, 0.0, 0.0, 0.0, 0.0, 0.0, 0.0, 0.0, 0.0, 0.0, 0.0, 0.0, 0.0, 0.0, 0.0, 0.0, 0.0, 0.0, 0.0, 0.0, 0.0, 0.0, 0.0, 0.0, 0.0, 0.0, 0.0, 0.0, 0.0, 0.0, 0.0, 0.0, 0.0, 0.0, 0.0, 0.0, 0.0, 0.0, 0.0, 0.0, 0.0, 0.0, 0.0, 0.0, 0.0, 0.0, 0.0, 0.0, 0.0, 0.0, 0.0, 0.0, 0.0, 0.0, 0.0, 0.0, 0.0, 0.0, 0.0, 0.0, 0.0, 0.0, 0.0, 0.0, 0.0, 0.0, 0.0, 0.0, 0.0, 0.0, 0.0, 0.0, 0.0, 0.0, 0.0, 0.0, 0.0, 0.0, 0.0, 0.0, 0.0, 0.0, 0.0, 0.0, 0.0, 0.0, 0.0, 0.0, 0.0, 0.0, 0.0, 0.0, 0.0, 0.0, 0.0, 0.0, 0.0, 0.0, 0.0, 0.0, 0.0, 0.0, 0.0, 0.0, 0.0, 0.0, 0.0, 0.0, 0.0, 0.0, 0.0, 0.0, 0.0, 0.0, 0.0, 0.0, 0.0, 0.0, 0.0, 0.0, 0.0, 0.0, 0.0, 0.0, 0.0, 0.0, 0.0, 0.0, 0.0, 0.0, 0.0, 0.0, 0.0, 0.0, 0.0, 0.0, 0.0, 0.0, 0.0, 0.0, 0.0, 0.0, 0.0, 0.0, 0.0, 0.0, 0.0, 0.0, 0.0, 0.0, 0.0, 0.0, 0.0, 0.0, 0.0, 0.0, 0.0, 0.0, 0.0, 0.0, 0.0, 0.0, 0.0, 0.0, 0.0, 0.0, 0.0, 0.0, 0.0, 0.0, 0.0, 0.0, 0.0, 0.0, 0.0, 0.0, 0.0, 0.0, 0.0, 0.0, 0.0, 0.0, 0.0, 0.0, 0.0, 0.0, 0.0, 0.0, 0.0, 0.0, 0.0, 0.0, 0.0, 0.0, 0.0, 0.0, 0.0, 0.0, 0.0, 0.0, 0.0, 0.0, 0.0, 0.0, 0.0, 0.0, 0.0, 0.0, 0.0, 0.0, 0.0, 0.0, 0.0, 0.0, 0.0, 0.0, 0.0, 0.0, 0.0, 0.0, 0.0, 0.0, 0.0, 0.0, 0.0, 0.0, 0.0, 0.0, 0.0, 0.0, 0.0, 0.0, 0.0, 0.0, 0.0, 0.0, 0.0, 0.0, 0.0, 0.0, 0.0, 0.0, 0.0, 0.0, 0.0, 0.0, 0.0, 0.0, 0.0, 0.0, 0.0, 0.0, 0.0, 0.0, 0.0, 0.0, 0.0, 0.0, 0.0, 0.0, 0.0, 0.0, 0.0, 0.0, 0.0, 0.0, 0.0, 0.0, 0.0, 0.0, 0.0, 0.0, 0.0, 0.0, 0.0, 0.0, 0.0, 0.0, 0.0, 0.0, 0.0, 0.0, 0.0, 0.0, 0.0, 0.0, 0.0, 0.0, 0.0, 0.0, 0.0, 0.0, 0.0, 0.0, 0.0, 0.0, 0.0, 0.0, 0.0, 0.0, 0.0, 0.0, 0.0, 0.0, 0.0, 0.0, 0.0, 0.0, 0.0, 0.0, 0.0, 0.0, 0.0, 0.0, 0.0, 0.0, 0.0, 0.0, 0.0, 0.0, 0.0, 0.0, 0.0, 0.0, 0.0, 0.0, 0.0, 0.0, 0.0, 0.0, 0.0, 0.0, 0.0, 0.0, 0.0, 0.0, 0.0, 0.0, 0.0, 0.0, 0.0, 0.0, 0.0, 0.0, 0.0, 0.0, 0.0, 0.0, 0.0, 0.0, 0.0, 0.0, 0.0, 0.0, 0.0, 0.0, 0.0, 0.0, 0.0, 0.0, 0.0, 0.0, 0.0, 0.0, 0.0, 0.0, 0.0, 0.0, 0.0, 0.0, 0.0, 0.0, 0.0, 0.0, 0.0, 0.0, 0.0, 0.0, 0.0, 0.0, 0.0, 0.0, 0.0, 0.0, 0.0, 0.0, 0.0, 0.0, 0.0, 0.0, 0.0, 0.0, 0.0, 0.0, 0.0, 0.0, 0.0, 0.0, 0.0, 0.0, 0.0, 0.0, 0.0, 0.0, 0.0, 0.0, 0.0, 0.0, 0.0, 0.0, 0.0, 0.0, 0.0, 0.0, 0.0, 0.0, 0.0, 0.0, 0.0, 0.0, 0.0, 0.0, 0.0, 0.0, 0.0, 0.0, 0.0, 0.0, 0.0, 0.0, 0.0, 0.0, 0.0, 0.0, 0.0, 0.0, 0.0, 0.0, 0.0, 0.0, 0.0, 0.0, 0.0, 0.0, 0.0, 0.0, 0.0, 0.0, 0.0, 0.0, 0.0, 0.0, 0.0, 0.0, 0.0, 0.0, 0.0, 0.0, 0.0, 0.0, 0.0, 0.0, 0.0, 0.0, 0.0, 0.0, 0.0, 0.0, 0.0, 0.0, 0.0, 0.0, 0.0, 0.0, 0.0, 0.0, 0.0, 0.0, 0.0, 0.0, 0.0, 0.0, 0.0, 0.0, 0.0, 0.0, 0.0, 0.0, 0.0, 0.0, 0.0, 0.0, 0.0, 0.0, 0.0, 0.0, 0.0, 0.0, 0.0, 0.0, 0.0, 0.0, 0.0, 0.0, 0.0, 0.0, 0.0, 0.0, 0.0, 0.0, 0.0, 0.0, 0.0, 0.0, 0.0, 0.0, 0.0, 0.0, 0.0, 0.0, 0.0, 0.0, 0.0, 0.0, 0.0, 0.0, 0.0, 0.0, 0.0, 0.0, 0.0, 0.0, 0.0, 0.0, 0.0, 0.0, 0.0, 0.0, 0.0, 0.0, 0.0, 0.0, 0.0, 0.0, 0.0, 0.0, 0.0, 0.0, 0.0, 0.0, 0.0, 0.0, 0.0, 0.0, 0.0, 0.0, 0.0, 0.0, 0.0, 0.0, 0.0, 0.0, 0.0, 0.0, 0.0, 0.0, 0.0, 0.0, 0.0, 0.0, 0.0, 0.0, 0.0, 0.0, 0.0, 0.0, 0.0, 0.0, 0.0, 0.0, 0.0, 0.0, 0.0, 0.0, 0.0, 0.0, 0.0, 0.0, 0.0, 0.0, 0.0, 0.0, 0.0, 0.0, 0.0, 0.0, 0.0, 0.0, 0.0, 0.0, 0.0, 0.0, 0.0, 0.0, 0.0, 0.0, 0.0, 0.4699, 0.1055, 0.4699, 1.042, 0.4699, 1.042, 0.4699, 0.1055, 1.877, 0.1055, 0.4699, 0.1055, 0.4699, 0.1055, 1.877, 0.1055, 1.877, 1.042, 1.877, 0.1055, 1.877, 0.1055, 1.877, 1.042, 0.4699, 1.042, 1.877, 1.042, 1.877, 1.042, 0.4699, 1.042])
me_plane_003.materials.append(mat_greek_farm_door)
me_plane_003.materials.append(mat_greek_farm_columns)
me_plane_003.materials.append(mat_greek_farm_walls)
me_plane_003.use_remesh_preserve_volume = False
me_plane_003.use_remesh_preserve_attributes = False
me_plane_003.use_mirror_vertex_groups = False
me_plane_003.update()

# ---- objects
ob_roof = bpy.data.objects.new('roof', me_plane_003)

# ---- transforms, parenting, visibility, modifiers, constraints
ob_roof.location = (0.0, 0.0, 0.0)
ob_roof.rotation_mode = 'YXZ'
ob_roof.rotation_euler = (1.571, 0.0, 0.0)
ob_roof.lineart.crease_threshold = 0.0

# ---- collection membership
col_collection_1.objects.link(ob_roof)

# ---- scene / render settings (as saved in the file)
scene.frame_start = 1; scene.frame_end = 250; scene.frame_set(1)
scene.render.engine = 'BLENDER_EEVEE_NEXT'
scene.render.resolution_percentage = 50
scene.render.dither_intensity = 0.0
scene.cycles.use_denoising = False
scene.cycles.samples = 10
scene.cycles.sampling_pattern = 'TABULATED_SOBOL'
scene.cycles.light_sampling_threshold = 0.0
scene.cycles.use_adaptive_sampling = False
scene.cycles.use_light_tree = False
scene.cycles.blur_glossy = 0.0
scene.cycles.pixel_filter_type = 'GAUSSIAN'
scene.cycles.sample_clamp_indirect = 0.0
scene.view_settings.view_transform = 'Standard'
bpy.context.view_layer.update()

# ---- added for rendering (the .blend has no active camera and no usable light): camera, sun
cam_auto = bpy.data.cameras.new('AutoCamera')
cam_auto.lens = 50.0
cam_auto.sensor_width = 36.0
cam_auto.clip_end = 1000.0
ob_auto_camera = bpy.data.objects.new('AutoCamera', cam_auto)
scene.collection.objects.link(ob_auto_camera)
ob_auto_camera.location = (6.06358, -5.8578, 5.17106)
ob_auto_camera.rotation_euler = (1.09748, -7.21219e-08, 0.694738)
scene.camera = ob_auto_camera
light_auto_sun = bpy.data.lights.new('AutoSun', 'SUN')
light_auto_sun.energy = 3.0
light_auto_sun.angle = 0.0523599
ob_auto_sun = bpy.data.objects.new('AutoSun', light_auto_sun)
scene.collection.objects.link(ob_auto_sun)
ob_auto_sun.rotation_euler = (0.872665, 0.174533, 0.523599)
bpy.context.view_layer.update()
